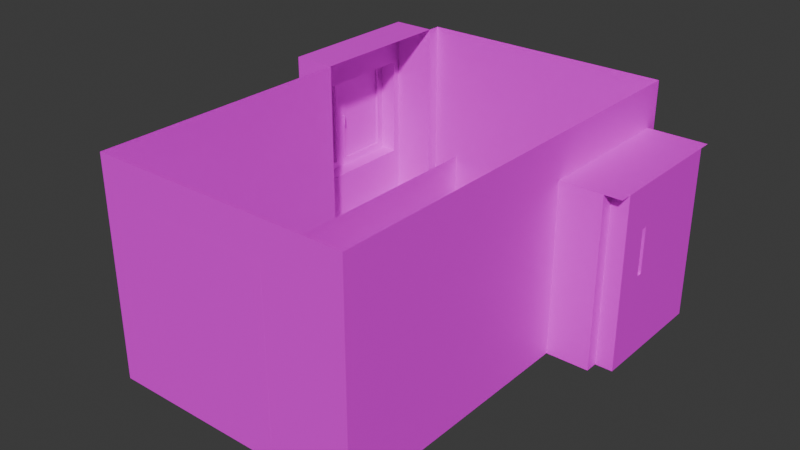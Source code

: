 # Source: backup2_.blend  (saved by Blender 4.4.32; exported with 4.5.12 LTS)
import bpy
from mathutils import Matrix  # noqa: F401  (used for matrix-valued properties, if any)

bpy.ops.wm.read_factory_settings(use_empty=True)
scene = bpy.context.scene
scene.name = 'Scene'

# ---- collections
col_collection = bpy.data.collections.new('Collection'); scene.collection.children.link(col_collection)
col_door = bpy.data.collections.new('door'); col_collection.children.link(col_door)
col_walls = bpy.data.collections.new('walls'); col_collection.children.link(col_walls)
col_windows = bpy.data.collections.new('windows'); col_collection.children.link(col_windows)

# ---- images (referenced by path relative to the original .blend; pixels are not part of the script)
import os
ASSET_DIR = os.environ.get("B2B_ASSET_DIR", "")  # directory of the original .blend (textures are referenced by path, not embedded)
HERE = os.path.dirname(os.path.abspath(__file__))  # packed textures are extracted next to this script under _unpacked/

def load_image(name, relpath, width, height, colorspace="sRGB"):
    """Load a texture the original file referenced (path relative to the .blend, or extracted next to this script)."""
    p = next((c for c in (os.path.join(HERE, relpath), os.path.join(ASSET_DIR, relpath)) if relpath and os.path.exists(c)), "")
    if p:
        img = bpy.data.images.load(p, check_existing=True)
        img.name = name
    else:  # same state as the original file: an image datablock whose file is absent (Cycles renders it pink)
        img = bpy.data.images.new(name, width, height)
        img.source = "FILE"
        img.filepath = "//" + (relpath or name)
    img.colorspace_settings.name = colorspace
    return img
img_wooden_door_darker_png = load_image('wooden_door_darker.png', 'wooden_door_darker.png', 1024, 1024, 'sRGB')
img_untitled = load_image('Untitled', 'door.png', 1024, 1024, 'sRGB')
img_lock_jpg = load_image('lock.jpg', 'lock.jpg', 1024, 1024, 'sRGB')
img_stone_wall_png = load_image('stone_wall.png', 'stone_wall.png', 1024, 1024, 'sRGB')
img_window = load_image('window', 'window.png', 1024, 1024, 'sRGB')

# ---- materials (node trees are filled in below, after node groups)
mat_wooden_door = bpy.data.materials.new('wooden_door')
mat_door = bpy.data.materials.new('door')
mat_x = bpy.data.materials.new('домофон')
mat_stone_wall = bpy.data.materials.new('stone_wall')
mat_window = bpy.data.materials.new('window')

# ---- material node trees
mat_wooden_door.use_nodes = True; mat_wooden_door.node_tree.nodes.clear()
_N = mat_wooden_door.node_tree.nodes; _L = mat_wooden_door.node_tree.links
n0 = _N.new('ShaderNodeBsdfPrincipled'); n0.name = 'Principled BSDF'; n0.location = (10, 300)
n1 = _N.new('ShaderNodeOutputMaterial'); n1.name = 'Material Output'; n1.location = (300, 300)
n2 = _N.new('ShaderNodeTexImage'); n2.name = 'Image Texture'; n2.location = (-280, 280)
n2.image = img_wooden_door_darker_png
n2.interpolation = 'Closest'
_L.new(n0.outputs[0], n1.inputs[0])
_L.new(n2.outputs[0], n0.inputs[0])
n1.is_active_output = True
mat_door.use_nodes = True; mat_door.node_tree.nodes.clear()
_N = mat_door.node_tree.nodes; _L = mat_door.node_tree.links
n0 = _N.new('ShaderNodeBsdfPrincipled'); n0.name = 'Principled BSDF'; n0.location = (10, 300)
n1 = _N.new('ShaderNodeOutputMaterial'); n1.name = 'Material Output'; n1.location = (300, 300)
n2 = _N.new('ShaderNodeTexImage'); n2.name = 'Image Texture'; n2.location = (-280, 280)
n2.image = img_untitled
n2.interpolation = 'Closest'
_L.new(n0.outputs[0], n1.inputs[0])
_L.new(n2.outputs[0], n0.inputs[0])
n1.is_active_output = True
mat_x.use_nodes = True; mat_x.node_tree.nodes.clear()
_N = mat_x.node_tree.nodes; _L = mat_x.node_tree.links
n0 = _N.new('ShaderNodeBsdfPrincipled'); n0.name = 'Principled BSDF'; n0.location = (10, 300)
n1 = _N.new('ShaderNodeOutputMaterial'); n1.name = 'Material Output'; n1.location = (300, 300)
n2 = _N.new('ShaderNodeTexImage'); n2.name = 'Image Texture'; n2.location = (-280, 280)
n2.image = img_lock_jpg
n2.interpolation = 'Closest'
_L.new(n0.outputs[0], n1.inputs[0])
_L.new(n2.outputs[0], n0.inputs[0])
n1.is_active_output = True
mat_stone_wall.use_nodes = True; mat_stone_wall.node_tree.nodes.clear()
_N = mat_stone_wall.node_tree.nodes; _L = mat_stone_wall.node_tree.links
n0 = _N.new('ShaderNodeBsdfPrincipled'); n0.name = 'Principled BSDF'; n0.location = (10, 300)
n1 = _N.new('ShaderNodeOutputMaterial'); n1.name = 'Material Output'; n1.location = (300, 300)
n2 = _N.new('ShaderNodeTexImage'); n2.name = 'Image Texture'; n2.location = (-280, 280)
n2.image = img_stone_wall_png
_L.new(n0.outputs[0], n1.inputs[0])
_L.new(n2.outputs[0], n0.inputs[0])
n1.is_active_output = True
mat_window.use_nodes = True; mat_window.node_tree.nodes.clear()
_N = mat_window.node_tree.nodes; _L = mat_window.node_tree.links
n0 = _N.new('ShaderNodeBsdfPrincipled'); n0.name = 'Principled BSDF'; n0.location = (10, 300)
n1 = _N.new('ShaderNodeOutputMaterial'); n1.name = 'Material Output'; n1.location = (300, 300)
n2 = _N.new('ShaderNodeTexImage'); n2.name = 'Image Texture'; n2.location = (-280, 280)
n2.image = img_window
n2.interpolation = 'Closest'
_L.new(n0.outputs[0], n1.inputs[0])
_L.new(n2.outputs[0], n0.inputs[0])
n1.is_active_output = True

# ---- world
world_world = bpy.data.worlds.new('World'); scene.world = world_world
world_world.use_nodes = True; world_world.node_tree.nodes.clear()
_N = world_world.node_tree.nodes; _L = world_world.node_tree.links
n0 = _N.new('ShaderNodeOutputWorld'); n0.name = 'World Output'; n0.location = (300, 300)
n1 = _N.new('ShaderNodeBackground'); n1.name = 'Background'; n1.location = (10, 300)
n1.inputs[0].default_value = (0.05088, 0.05088, 0.05088, 1.0)
_L.new(n1.outputs[0], n0.inputs[0])
n0.is_active_output = True
world_world.color = (0.05088, 0.05088, 0.05088)
world_world.sun_shadow_jitter_overblur = 0.0

# ---- meshes
me_cube_012 = bpy.data.meshes.new('Cube.012')
me_cube_012.from_pydata([(-0.7678, -0.02536, 0.07559), (0.626, -0.02536, 0.07559), (-0.7678, 0.03156, 0.07559), (0.626, 0.03156, 0.07559), (-0.7678, -0.02536, -0.00441), (0.626, -0.02536, -0.00441), (-0.7678, 0.03156, -0.00441), (0.626, 0.03156, -0.00441)], [], [(0, 1, 3, 2), (2, 3, 7, 6), (6, 7, 5, 4), (4, 5, 1, 0), (2, 6, 4, 0), (7, 3, 1, 5)])
_uv = me_cube_012.uv_layers.new(name='UVMap')
_uv.uv.foreach_set('vector', [0.9769, 0.9197, 0.1175, 0.9197, 0.1175, 0.8961, 0.9769, 0.8961, 0.9769, 0.9861, 0.1175, 0.9861, 0.1175, 0.9529, 0.9769, 0.9529, 0.9769, 0.8961, 0.1175, 0.8961, 0.1175, 0.8725, 0.9769, 0.8725, 0.9769, 0.9529, 0.1175, 0.9529, 0.1175, 0.9197, 0.9769, 0.9197, 0.1175, 0.8488, 0.1507, 0.8488, 0.1507, 0.8725, 0.1175, 0.8725, 0.1507, 0.8488, 0.1839, 0.8488, 0.1839, 0.8725, 0.1507, 0.8725])
me_cube_012.materials.append(mat_wooden_door)
me_cube_012.update()
me_cube_014 = bpy.data.meshes.new('Cube.014')
me_cube_014.from_pydata([(-0.04, -0.02536, -1.0), (-0.04, -0.02536, 1.071), (-0.04, 0.03156, -1.0), (-0.04, 0.03156, 1.071), (0.04, -0.02536, -1.0), (0.04, -0.02536, 1.071), (0.04, 0.03156, -1.0), (0.04, 0.03156, 1.071)], [], [(0, 1, 3, 2), (2, 3, 7, 6), (6, 7, 5, 4), (4, 5, 1, 0), (2, 6, 4, 0), (7, 3, 1, 5)])
_uv = me_cube_014.uv_layers.new(name='UVMap')
_uv.uv.foreach_set('vector', [0.9769, 0.9197, 0.1175, 0.9197, 0.1175, 0.8961, 0.9769, 0.8961, 0.9769, 0.9861, 0.1175, 0.9861, 0.1175, 0.9529, 0.9769, 0.9529, 0.9769, 0.8961, 0.1175, 0.8961, 0.1175, 0.8725, 0.9769, 0.8725, 0.9769, 0.9529, 0.1175, 0.9529, 0.1175, 0.9197, 0.9769, 0.9197, 0.1175, 0.8488, 0.1507, 0.8488, 0.1507, 0.8725, 0.1175, 0.8725, 0.1507, 0.8488, 0.1839, 0.8488, 0.1839, 0.8725, 0.1507, 0.8725])
me_cube_014.materials.append(mat_wooden_door)
me_cube_014.update()
me_cube_015 = bpy.data.meshes.new('Cube.015')
me_cube_015.from_pydata([(-0.04, -0.02536, -1.0), (-0.04, -0.02536, 1.071), (-0.04, 0.03156, -1.0), (-0.04, 0.03156, 1.071), (0.04, -0.02536, -1.0), (0.04, -0.02536, 1.071), (0.04, 0.03156, -1.0), (0.04, 0.03156, 1.071)], [], [(0, 1, 3, 2), (2, 3, 7, 6), (6, 7, 5, 4), (4, 5, 1, 0), (2, 6, 4, 0), (7, 3, 1, 5)])
_uv = me_cube_015.uv_layers.new(name='UVMap')
_uv.uv.foreach_set('vector', [0.9769, 0.9197, 0.1175, 0.9197, 0.1175, 0.8961, 0.9769, 0.8961, 0.9769, 0.9861, 0.1175, 0.9861, 0.1175, 0.9529, 0.9769, 0.9529, 0.9769, 0.8961, 0.1175, 0.8961, 0.1175, 0.8725, 0.9769, 0.8725, 0.9769, 0.9529, 0.1175, 0.9529, 0.1175, 0.9197, 0.9769, 0.9197, 0.1175, 0.8488, 0.1507, 0.8488, 0.1507, 0.8725, 0.1175, 0.8725, 0.1507, 0.8488, 0.1839, 0.8488, 0.1839, 0.8725, 0.1507, 0.8725])
me_cube_015.materials.append(mat_wooden_door)
me_cube_015.update()
me_cube_002 = bpy.data.meshes.new('Cube.002')
me_cube_002.from_pydata([(-0.5, -0.02536, -1.0), (-0.5, -0.02536, 1.0), (-0.5, 0.02536, -1.0), (-0.5, 0.02536, 1.0), (0.5, -0.02536, -1.0), (0.5, -0.02536, 1.0), (0.5, 0.02536, -1.0), (0.5, 0.02536, 1.0)], [], [(0, 1, 3, 2), (2, 3, 7, 6), (6, 7, 5, 4), (4, 5, 1, 0), (2, 6, 4, 0), (7, 3, 1, 5)])
_uv = me_cube_002.uv_layers.new(name='UVMap')
_uv.uv.foreach_set('vector', [0.07683, 0.1858, 0.07683, 0.9811, 0.05666, 0.9811, 0.05667, 0.1858, 0.8721, 0.1858, 0.8721, 0.9811, 0.4745, 0.9811, 0.4745, 0.1858, 0.05667, 0.1858, 0.05666, 0.9811, 0.0365, 0.9811, 0.0365, 0.1858, 0.4745, 0.1858, 0.4745, 0.9811, 0.07683, 0.9811, 0.07683, 0.1858, 0.01633, 0.9811, 0.01633, 0.5835, 0.0365, 0.5835, 0.0365, 0.9811, 0.01633, 0.5835, 0.01633, 0.1858, 0.0365, 0.1858, 0.0365, 0.5835])
me_cube_002.materials.append(mat_door)
me_cube_002.update()
me_plane_001 = bpy.data.meshes.new('Plane.001')
me_plane_001.from_pydata([(-0.04253, 0.03375, -0.1268), (0.01347, 0.03375, -0.1268), (-0.04253, 0.03375, -0.1469), (0.01347, 0.03375, -0.1469), (-0.0382, 0.03375, -0.1565), (0.009131, 0.03375, -0.1565), (-0.03378, 0.03375, -0.1644), (0.004708, 0.03375, -0.1644), (-0.03254, 0.03375, -0.1733), (0.003475, 0.03375, -0.1733), (-0.032, 0.03375, -0.1816), (0.00293, 0.03375, -0.1816), (-0.03005, 0.03375, -0.1918), (0.0009841, 0.03375, -0.1918), (-0.02547, 0.03375, -0.2007), (-0.003598, 0.03375, -0.2007), (-0.01911, 0.03375, -0.2078), (-0.009959, 0.03375, -0.2078), (-0.01453, 0.03375, -0.212), (-0.02373, -0.008826, -0.1072), (0.03227, -0.008826, -0.1072), (-0.02373, -0.008826, -0.1), (0.03227, -0.008826, -0.1), (-0.02703, -0.01578, -0.0999), (-0.02703, -0.01578, 0.1001), (-0.02703, -0.001776, -0.0999), (-0.02703, -0.001776, 0.1001), (0.03448, -0.01578, -0.0999), (0.03448, -0.01578, 0.1001), (0.03448, -0.001776, -0.0999), (0.03448, -0.001776, 0.1001), (-0.04253, 0.03375, 0.1263), (0.01347, 0.03375, 0.1263), (-0.04253, 0.03375, 0.1464), (0.01347, 0.03375, 0.1464), (-0.0382, 0.03375, 0.156), (0.009131, 0.03375, 0.156), (-0.03378, 0.03375, 0.1639), (0.004708, 0.03375, 0.1639), (-0.03254, 0.03375, 0.1728), (0.003475, 0.03375, 0.1728), (-0.032, 0.03375, 0.181), (0.00293, 0.03375, 0.181), (-0.03005, 0.03375, 0.1913), (0.0009841, 0.03375, 0.1913), (-0.02547, 0.03375, 0.2001), (-0.003598, 0.03375, 0.2001), (-0.01911, 0.03375, 0.2073), (-0.009959, 0.03375, 0.2073), (-0.01453, 0.03375, 0.2115), (-0.02373, -0.008826, 0.1067), (0.03227, -0.008826, 0.1067), (-0.02373, -0.008826, 0.09947), (0.03227, -0.008826, 0.09947)], [], [(0, 1, 3, 2), (2, 3, 5, 4), (4, 5, 7, 6), (6, 7, 9, 8), (8, 9, 11, 10), (10, 11, 13, 12), (12, 13, 15, 14), (14, 15, 17, 16), (16, 17, 18), (1, 0, 19, 20), (20, 19, 21, 22), (23, 24, 26, 25), (25, 26, 30, 29), (29, 30, 28, 27), (27, 28, 24, 23), (25, 29, 27, 23), (30, 26, 24, 28), (31, 32, 34, 33), (33, 34, 36, 35), (35, 36, 38, 37), (37, 38, 40, 39), (39, 40, 42, 41), (41, 42, 44, 43), (43, 44, 46, 45), (45, 46, 48, 47), (47, 48, 49), (32, 31, 50, 51), (51, 50, 52, 53)])
_uv = me_plane_001.uv_layers.new(name='UVMap')
_uv.uv.foreach_set('vector', [0.3561, 0.01407, 0.4408, 0.01407, 0.4408, 0.04445, 0.3561, 0.04445, 0.3561, 0.04445, 0.4408, 0.04445, 0.4342, 0.05901, 0.3626, 0.05901, 0.3626, 0.05901, 0.4342, 0.05901, 0.4275, 0.07093, 0.3693, 0.07093, 0.3693, 0.07093, 0.4275, 0.07093, 0.4256, 0.08439, 0.3712, 0.08439, 0.3712, 0.08439, 0.4256, 0.08439, 0.4248, 0.09687, 0.372, 0.09687, 0.372, 0.09687, 0.4248, 0.09687, 0.4219, 0.1123, 0.375, 0.1123, 0.375, 0.1123, 0.4219, 0.1123, 0.415, 0.1258, 0.3819, 0.1258, 0.3819, 0.1258, 0.415, 0.1258, 0.4053, 0.1366, 0.3915, 0.1366, 0.3915, 0.1366, 0.4053, 0.1366, 0.3984, 0.1429, 0.2644, 0.05144, 0.2644, 0.1326, 0.2027, 0.1053, 0.2027, 0.0242, 0.3258, 0.02419, 0.3258, 0.1053, 0.3154, 0.1053, 0.3154, 0.02419, 0.3339, 0.1576, 0.5368, 0.1576, 0.5368, 0.1718, 0.3339, 0.1718, 0.01812, 0.1786, 0.01812, 0.01176, 0.06942, 0.01176, 0.06942, 0.1786, 0.1311, 0.1576, 0.3339, 0.1576, 0.3339, 0.1718, 0.1311, 0.1718, 0.06942, 0.1786, 0.06942, 0.01176, 0.1207, 0.01176, 0.1207, 0.1786, 0.3049, 0.02419, 0.3049, 0.1133, 0.2846, 0.1133, 0.2846, 0.02419, 0.2846, 0.02419, 0.2846, 0.1133, 0.2644, 0.1133, 0.2644, 0.02419, 0.5254, 0.1429, 0.4408, 0.1429, 0.4408, 0.1125, 0.5254, 0.1125, 0.5254, 0.1125, 0.4408, 0.1125, 0.4473, 0.09796, 0.5189, 0.09796, 0.5189, 0.09796, 0.4473, 0.09796, 0.454, 0.08603, 0.5122, 0.08603, 0.5122, 0.08603, 0.454, 0.08603, 0.4559, 0.07257, 0.5103, 0.07257, 0.5103, 0.07257, 0.4559, 0.07257, 0.4567, 0.06009, 0.5095, 0.06009, 0.5095, 0.06009, 0.4567, 0.06009, 0.4596, 0.04463, 0.5065, 0.04463, 0.5065, 0.04463, 0.4596, 0.04463, 0.4666, 0.0312, 0.4996, 0.0312, 0.4996, 0.0312, 0.4666, 0.0312, 0.4762, 0.02037, 0.49, 0.02037, 0.49, 0.02037, 0.4762, 0.02037, 0.4831, 0.01407, 0.2027, 0.05144, 0.2027, 0.1326, 0.141, 0.1053, 0.141, 0.0242, 0.3049, 0.1053, 0.3049, 0.02419, 0.3154, 0.02419, 0.3154, 0.1053])
me_plane_001.materials.append(mat_door)
me_plane_001.update()
me_cube_004 = bpy.data.meshes.new('Cube.004')
me_cube_004.from_pydata([(0.03336, -0.04197, -1.0), (0.03336, -0.04197, 1.0), (0.03336, 0.04197, -1.0), (0.03336, 0.04197, 1.0), (-0.03336, 0.04197, -1.0), (-0.03336, -0.04197, -1.0), (-0.03336, -0.04197, 1.0), (-0.03336, 0.04197, 1.0)], [], [(0, 2, 3, 1), (5, 6, 7, 4), (1, 3, 7, 6), (2, 0, 5, 4), (3, 2, 4, 7), (0, 1, 6, 5)])
_uv = me_cube_004.uv_layers.new(name='UVMap')
_uv.uv.foreach_set('vector', [0.04197, 0.977, 0.0, 0.977, 0.0, 0.1952, 0.04197, 0.1952, 0.04197, 0.977, 0.04197, 0.1952, 0.08394, 0.1952, 0.08394, 0.977, 0.452, 0.1952, 0.452, 0.2281, 0.4186, 0.2281, 0.4186, 0.1952, 0.4186, 0.2609, 0.4186, 0.2281, 0.452, 0.2281, 0.452, 0.2609, 0.2012, 0.1952, 0.2012, 0.977, 0.1679, 0.977, 0.1679, 0.1952, 0.2012, 0.977, 0.2012, 0.1952, 0.2346, 0.1952, 0.2346, 0.977])
me_cube_004.materials.append(mat_door)
me_cube_004.update()
me_cube_007 = bpy.data.meshes.new('Cube.007')
me_cube_007.from_pydata([(0.03336, -0.04197, -0.9102), (0.03336, -0.04197, 1.09), (0.03336, 0.04197, -0.9102), (0.03336, 0.04197, 1.09), (-0.03336, 0.04197, -0.9102), (-0.03336, -0.04197, -0.9102), (-0.03336, -0.04197, 1.09), (-0.03336, 0.04197, 1.09), (0.03336, 0.04197, 0.06277), (0.03336, 0.04197, 0.6028), (0.03336, -0.04197, 0.06277), (0.03336, -0.04197, 0.6028), (-0.03336, -0.04197, 0.06277), (-0.03336, -0.04197, 0.6028), (-0.03336, 0.04197, 0.06277), (-0.03336, 0.04197, 0.6028)], [], [(9, 3, 1, 11), (10, 0, 2, 8), (13, 6, 7, 15), (4, 5, 12, 14), (1, 3, 7, 6), (2, 0, 5, 4), (2, 4, 14, 8), (7, 3, 9, 15), (11, 1, 6, 13), (12, 5, 0, 10), (10, 8, 14, 12), (11, 13, 15, 9)])
_uv = me_cube_007.uv_layers.new(name='UVMap')
_uv.uv.foreach_set('vector', [0.3766, 0.3856, 0.3766, 0.1952, 0.4186, 0.1952, 0.4186, 0.3856, 0.3433, 0.1952, 0.3433, 0.5755, 0.3013, 0.5755, 0.3013, 0.1952, 0.3766, 0.576, 0.3766, 0.3856, 0.4186, 0.3856, 0.4186, 0.576, 0.3433, 0.9558, 0.3013, 0.9558, 0.3013, 0.5755, 0.3433, 0.5755, 0.452, 0.2609, 0.452, 0.2937, 0.4186, 0.2937, 0.4186, 0.2609, 0.4186, 0.3265, 0.4186, 0.2937, 0.452, 0.2937, 0.452, 0.3265, 0.3766, 0.5755, 0.3433, 0.5755, 0.3433, 0.1952, 0.3766, 0.1952, 0.3766, 0.576, 0.41, 0.576, 0.41, 0.7664, 0.3766, 0.7664, 0.3766, 0.9568, 0.3766, 0.7664, 0.41, 0.7664, 0.41, 0.9568, 0.3766, 0.5755, 0.3766, 0.9558, 0.3433, 0.9558, 0.3433, 0.5755, 0.452, 0.3265, 0.452, 0.3593, 0.4186, 0.3593, 0.4186, 0.3265, 0.4186, 0.3593, 0.452, 0.3593, 0.452, 0.3921, 0.4186, 0.3921])
me_cube_007.materials.append(mat_door)
me_cube_007.update()
me_cube_008 = bpy.data.meshes.new('Cube.008')
me_cube_008.from_pydata([(-0.1346, -0.02536, -1.0), (-0.1346, -0.02536, 1.0), (-0.1346, 0.02536, -1.0), (-0.1346, 0.02536, 1.0), (0.1346, 0.02536, -1.0), (0.1346, 0.02536, 1.0), (0.1346, -0.02536, -1.0), (0.1346, -0.02536, 1.0)], [], [(0, 1, 3, 2), (6, 7, 1, 0), (5, 3, 1, 7), (2, 4, 6, 0), (2, 3, 5, 4), (7, 6, 4, 5)])
_uv = me_cube_008.uv_layers.new(name='UVMap')
_uv.uv.foreach_set('vector', [0.07683, 0.1858, 0.07683, 0.9811, 0.05666, 0.9811, 0.05667, 0.1858, 0.6244, 0.1858, 0.6244, 0.9811, 0.5173, 0.9811, 0.5173, 0.1858, 0.01633, 0.2929, 0.01633, 0.1858, 0.0365, 0.1858, 0.0365, 0.2929, 0.01633, 0.9811, 0.01633, 0.874, 0.0365, 0.874, 0.0365, 0.9811, 0.6801, 0.1858, 0.6801, 0.9811, 0.5731, 0.9811, 0.5731, 0.1858, 0.1839, 0.9811, 0.1839, 0.1858, 0.01633, 0.874, 0.765, 0.9811])
me_cube_008.materials.append(mat_door)
me_cube_008.update()
me_cube_010 = bpy.data.meshes.new('Cube.010')
me_cube_010.from_pydata([(0.03336, -0.04197, -1.0), (0.03336, -0.04197, 1.0), (0.03336, 0.04197, -1.0), (0.03336, 0.04197, 1.0), (-0.03336, 0.04197, -1.0), (-0.03336, -0.04197, -1.0), (-0.03336, -0.04197, 1.0), (-0.03336, 0.04197, 1.0)], [], [(0, 2, 3, 1), (5, 6, 7, 4), (1, 3, 7, 6), (2, 0, 5, 4), (3, 2, 4, 7), (0, 1, 6, 5)])
_uv = me_cube_010.uv_layers.new(name='UVMap')
_uv.uv.foreach_set('vector', [0.1259, 0.977, 0.08394, 0.977, 0.08394, 0.1952, 0.1259, 0.1952, 0.1259, 0.977, 0.1259, 0.1952, 0.1679, 0.1952, 0.1679, 0.977, 0.452, 0.3921, 0.452, 0.4249, 0.4186, 0.4249, 0.4186, 0.3921, 0.4186, 0.4577, 0.4186, 0.4249, 0.452, 0.4249, 0.452, 0.4577, 0.268, 0.1952, 0.268, 0.977, 0.2346, 0.977, 0.2346, 0.1952, 0.268, 0.977, 0.268, 0.1952, 0.3013, 0.1952, 0.3013, 0.977])
me_cube_010.materials.append(mat_door)
me_cube_010.update()
me_cube_001 = bpy.data.meshes.new('Cube.001')
me_cube_001.from_pydata([(-0.06551, -0.1688, -0.269), (-0.06551, -0.1688, 0.271), (-0.06551, 0.1672, -0.269), (-0.06551, 0.1672, 0.271), (0.06049, -0.1688, -0.269), (0.06049, -0.1688, 0.271), (0.06049, 0.1672, -0.269), (0.06049, 0.1672, 0.271), (-0.06551, -0.1352, -0.269), (-0.06551, -0.1352, 0.271), (0.06049, -0.1352, -0.269), (0.06049, -0.1352, 0.271), (-0.06551, 0.137, 0.271), (0.06049, 0.137, -0.269), (-0.06551, 0.137, -0.269), (0.06049, 0.137, 0.271), (-0.06551, -0.1688, 0.244), (-0.06551, 0.1672, 0.244), (0.06049, 0.1672, 0.244), (0.06049, -0.1688, 0.244), (0.06049, -0.1352, 0.244), (-0.06551, -0.1352, 0.244), (0.06049, 0.137, 0.244), (-0.06551, 0.137, 0.244), (-0.06551, 0.1672, -0.2433), (0.06049, 0.1672, -0.2433), (0.06049, -0.1688, -0.2433), (0.06049, -0.1352, -0.2433), (-0.06551, -0.1352, -0.2433), (0.06049, 0.137, -0.2433), (-0.06551, 0.137, -0.2433), (-0.06551, -0.1688, -0.2433), (-0.02852, 0.137, 0.244), (-0.02852, -0.1352, 0.244), (-0.02852, -0.1352, -0.2433), (-0.02852, 0.137, -0.2433), (0.06271, 0.1334, 0.2375), (0.06271, -0.1315, 0.2375), (0.06271, -0.1315, -0.2369), (0.06271, 0.1334, -0.2369), (0.06281, -0.02475, 0.2459), (0.06281, -0.02475, 0.2639), (0.06281, 0.02325, 0.2459), (0.06281, 0.02325, 0.2639), (0.06581, -0.02475, 0.2459), (0.06581, -0.02475, 0.2639), (0.06581, 0.02325, 0.2459), (0.06581, 0.02325, 0.2639), (0.06281, -0.02475, 0.2486), (0.06281, 0.02325, 0.2486), (0.06581, 0.02325, 0.2486), (0.06581, -0.02475, 0.2486), (0.06281, -0.01515, 0.2459), (0.06281, -0.01515, 0.2639), (0.06581, -0.01515, 0.2459), (0.06581, -0.01515, 0.2639), (0.06581, -0.01515, 0.2486), (0.06281, -0.01515, 0.2486), (0.06281, 0.01365, 0.2639), (0.06581, 0.01365, 0.2459), (0.06281, 0.01365, 0.2486), (0.06281, 0.01365, 0.2459), (0.06581, 0.01365, 0.2639), (0.06581, 0.01365, 0.2486), (0.08348, 0.0004554, 0.2486), (0.07029, 0.01365, 0.2486), (0.08248, 0.005504, 0.2486), (0.07962, 0.009785, 0.2486), (0.07534, 0.01264, 0.2486), (0.07029, -0.01515, 0.2486), (0.08348, -0.001957, 0.2486), (0.07534, -0.01415, 0.2486), (0.07962, -0.01129, 0.2486), (0.08248, -0.007006, 0.2486), (0.08348, -0.001957, 0.2459), (0.07029, -0.01515, 0.2459), (0.08248, -0.007006, 0.2459), (0.07962, -0.01129, 0.2459), (0.07534, -0.01415, 0.2459), (0.07029, 0.01365, 0.2459), (0.08348, 0.0004554, 0.2459), (0.07534, 0.01264, 0.2459), (0.07962, 0.009785, 0.2459), (0.08248, 0.005504, 0.2459), (0.06698, -0.0007509, 0.2459), (0.06708, 0.0004196, 0.2459), (0.06708, -0.001921, 0.2459), (0.06854, -0.004994, 0.2459), (0.06788, -0.004084, 0.2459), (0.06738, -0.003047, 0.2459), (0.06738, 0.001545, 0.2459), (0.06788, 0.002582, 0.2459), (0.06854, 0.003492, 0.2459), (0.06935, -0.00574, 0.2459), (0.06935, 0.004238, 0.2459), (0.07127, -0.006636, 0.2459), (0.07231, 0.005249, 0.2459), (0.07335, 0.005134, 0.2459), (0.07127, 0.005134, 0.2459), (0.07027, -0.006294, 0.2459), (0.07027, 0.004792, 0.2459), (0.07231, -0.006751, 0.2459), (0.07436, -0.006294, 0.2459), (0.07335, -0.006636, 0.2459), (0.07528, 0.004238, 0.2459), (0.07528, -0.00574, 0.2459), (0.07436, 0.004792, 0.2459), (0.07675, -0.004084, 0.2459), (0.07675, 0.002582, 0.2459), (0.07765, -0.0007509, 0.2459), (0.0776, -0.001343, 0.2459), (0.07755, 0.0004196, 0.2459), (0.07755, -0.001921, 0.2459), (0.07724, 0.001545, 0.2459), (0.07724, -0.003047, 0.2459), (0.07609, -0.004994, 0.2459), (0.07609, 0.003492, 0.2459), (0.06698, -0.0007509, 0.2486), (0.06708, 0.0004196, 0.2486), (0.06708, -0.001921, 0.2486), (0.06854, 0.003492, 0.2486), (0.06788, 0.002582, 0.2486), (0.06738, -0.003047, 0.2486), (0.06738, 0.001545, 0.2486), (0.06788, -0.004084, 0.2486), (0.06854, -0.004994, 0.2486), (0.06935, -0.00574, 0.2486), (0.06935, 0.004238, 0.2486), (0.07027, -0.006294, 0.2486), (0.07127, -0.006636, 0.2486), (0.07027, 0.004792, 0.2486), (0.07127, 0.005134, 0.2486), (0.07335, -0.006636, 0.2486), (0.07231, -0.006751, 0.2486), (0.07231, 0.005249, 0.2486), (0.07335, 0.005134, 0.2486), (0.07528, -0.00574, 0.2486), (0.07436, -0.006294, 0.2486), (0.07528, 0.004238, 0.2486), (0.07436, 0.004792, 0.2486), (0.07675, -0.004084, 0.2486), (0.07675, 0.002582, 0.2486), (0.07762, -0.0004355, 0.2486), (0.07765, -0.0007509, 0.2486), (0.07755, 0.0004196, 0.2486), (0.07755, -0.001921, 0.2486), (0.07724, 0.001545, 0.2486), (0.07724, -0.003047, 0.2486), (0.07609, 0.003492, 0.2486), (0.07609, -0.004994, 0.2486), (0.06281, 0.02325, 0.2382), (0.06281, 0.02325, 0.2202), (0.06281, -0.02475, 0.2382), (0.06281, -0.02475, 0.2202), (0.06581, 0.02325, 0.2382), (0.06581, 0.02325, 0.2202), (0.06581, -0.02475, 0.2382), (0.06581, -0.02475, 0.2202), (0.06281, 0.02325, 0.2355), (0.06281, -0.02475, 0.2355), (0.06581, -0.02475, 0.2355), (0.06581, 0.02325, 0.2355), (0.06281, 0.01365, 0.2382), (0.06281, 0.01365, 0.2202), (0.06581, 0.01365, 0.2382), (0.06581, 0.01365, 0.2202), (0.06581, 0.01365, 0.2355), (0.06281, 0.01365, 0.2355), (0.06281, -0.01515, 0.2202), (0.06581, -0.01515, 0.2382), (0.06281, -0.01515, 0.2355), (0.06281, -0.01515, 0.2382), (0.06581, -0.01515, 0.2202), (0.06581, -0.01515, 0.2355), (0.08348, -0.001957, 0.2355), (0.07029, -0.01515, 0.2355), (0.08248, -0.007006, 0.2355), (0.07962, -0.01129, 0.2355), (0.07534, -0.01415, 0.2355), (0.07029, 0.01365, 0.2355), (0.08348, 0.0004554, 0.2355), (0.07534, 0.01264, 0.2355), (0.07962, 0.009785, 0.2355), (0.08248, 0.005504, 0.2355), (0.08348, 0.0004554, 0.2382), (0.07029, 0.01365, 0.2382), (0.08248, 0.005504, 0.2382), (0.07962, 0.009785, 0.2382), (0.07534, 0.01264, 0.2382), (0.07029, -0.01515, 0.2382), (0.08348, -0.001957, 0.2382), (0.07534, -0.01415, 0.2382), (0.07962, -0.01129, 0.2382), (0.08248, -0.007006, 0.2382), (0.06698, -0.0007509, 0.2382), (0.06708, -0.001921, 0.2382), (0.06708, 0.0004196, 0.2382), (0.06854, 0.003492, 0.2382), (0.06788, 0.002582, 0.2382), (0.06738, 0.001545, 0.2382), (0.06738, -0.003047, 0.2382), (0.06788, -0.004084, 0.2382), (0.06854, -0.004994, 0.2382), (0.06935, 0.004238, 0.2382), (0.06935, -0.00574, 0.2382), (0.07127, 0.005134, 0.2382), (0.07231, -0.006751, 0.2382), (0.07335, -0.006636, 0.2382), (0.07127, -0.006636, 0.2382), (0.07027, 0.004792, 0.2382), (0.07027, -0.006294, 0.2382), (0.07231, 0.005249, 0.2382), (0.07436, 0.004792, 0.2382), (0.07335, 0.005134, 0.2382), (0.07528, -0.00574, 0.2382), (0.07528, 0.004238, 0.2382), (0.07436, -0.006294, 0.2382), (0.07675, 0.002582, 0.2382), (0.07675, -0.004084, 0.2382), (0.07765, -0.0007509, 0.2382), (0.0776, -0.0001592, 0.2382), (0.07755, -0.001921, 0.2382), (0.07755, 0.0004196, 0.2382), (0.07724, -0.003047, 0.2382), (0.07724, 0.001545, 0.2382), (0.07609, 0.003492, 0.2382), (0.07609, -0.004994, 0.2382), (0.06698, -0.0007509, 0.2355), (0.06708, -0.001921, 0.2355), (0.06708, 0.0004196, 0.2355), (0.06854, -0.004994, 0.2355), (0.06788, -0.004084, 0.2355), (0.06738, 0.001545, 0.2355), (0.06738, -0.003047, 0.2355), (0.06788, 0.002582, 0.2355), (0.06854, 0.003492, 0.2355), (0.06935, 0.004238, 0.2355), (0.06935, -0.00574, 0.2355), (0.07027, 0.004792, 0.2355), (0.07127, 0.005134, 0.2355), (0.07027, -0.006294, 0.2355), (0.07127, -0.006636, 0.2355), (0.07335, 0.005134, 0.2355), (0.07231, 0.005249, 0.2355), (0.07231, -0.006751, 0.2355), (0.07335, -0.006636, 0.2355), (0.07528, 0.004238, 0.2355), (0.07436, 0.004792, 0.2355), (0.07528, -0.00574, 0.2355), (0.07436, -0.006294, 0.2355), (0.07675, 0.002582, 0.2355), (0.07675, -0.004084, 0.2355), (0.07762, -0.001066, 0.2355), (0.07765, -0.0007509, 0.2355), (0.07755, -0.001921, 0.2355), (0.07755, 0.0004196, 0.2355), (0.07724, -0.003047, 0.2355), (0.07724, 0.001545, 0.2355), (0.07609, -0.004994, 0.2355), (0.07609, 0.003492, 0.2355), (0.06928, -0.004081, 0.226), (0.06945, -0.005403, 0.2339), (0.06892, 0.001825, 0.227), (0.06909, 0.0005037, 0.2349), (0.07527, -0.003705, 0.2259), (0.07543, -0.005027, 0.2339), (0.07491, 0.002201, 0.2269), (0.07507, 0.0008797, 0.2348), (0.06747, 0.02566, 0.2309), (0.06763, 0.02434, 0.2389), (0.06711, 0.03157, 0.2319), (0.06727, 0.03024, 0.2399), (0.07345, 0.02604, 0.2309), (0.07362, 0.02471, 0.2388), (0.07309, 0.03194, 0.2319), (0.07325, 0.03062, 0.2398), (0.06793, 0.02006, 0.2482), (0.06828, 0.01344, 0.2517), (0.06869, 0.006652, 0.2505), (0.06906, 0.001524, 0.2451), (0.07517, 0.001908, 0.2451), (0.075, 0.007048, 0.2505), (0.07459, 0.01384, 0.2516), (0.07404, 0.02045, 0.2482), (0.07555, -0.003667, 0.2476), (0.07525, 0.004054, 0.256), (0.07458, 0.01487, 0.2579), (0.0738, 0.02491, 0.2524), (0.06943, -0.004051, 0.2476), (0.06894, 0.003658, 0.2561), (0.06827, 0.01447, 0.2579), (0.06769, 0.02452, 0.2524), (0.06616, -0.002885, 0.1828), (0.06703, -0.00997, 0.2254), (0.06327, 0.04437, 0.1908), (0.06414, 0.03728, 0.2334), (0.07814, -0.002133, 0.1827), (0.079, -0.009218, 0.2253), (0.07525, 0.04512, 0.1906), (0.07611, 0.03804, 0.2332), (0.06514, -0.1339, -0.2496), (0.06514, -0.07091, -0.2496), (0.0695, -0.1339, -0.2476), (0.0695, -0.07091, -0.2476), (0.07131, -0.1339, -0.2427), (0.07131, -0.07091, -0.2427), (0.0695, -0.1339, -0.2378), (0.0695, -0.07091, -0.2378), (0.06514, -0.1339, -0.2357), (0.06514, -0.07091, -0.2357), (0.06078, -0.1339, -0.2378), (0.06078, -0.07091, -0.2378), (0.05897, -0.1339, -0.2427), (0.05897, -0.07091, -0.2427), (0.06078, -0.1339, -0.2476), (0.06078, -0.07091, -0.2476), (0.06514, -0.06946, -0.2496), (0.06514, -0.006461, -0.2496), (0.0695, -0.06946, -0.2476), (0.0695, -0.006461, -0.2476), (0.07131, -0.06946, -0.2427), (0.07131, -0.006461, -0.2427), (0.0695, -0.06946, -0.2378), (0.0695, -0.006461, -0.2378), (0.06514, -0.06946, -0.2357), (0.06514, -0.006461, -0.2357), (0.06078, -0.06946, -0.2378), (0.06078, -0.006461, -0.2378), (0.05897, -0.06946, -0.2427), (0.05897, -0.006461, -0.2427), (0.06078, -0.06946, -0.2476), (0.06078, -0.006461, -0.2476), (0.06514, 0.07318, -0.2496), (0.06514, 0.1362, -0.2496), (0.0695, 0.07318, -0.2476), (0.0695, 0.1362, -0.2476), (0.07131, 0.07318, -0.2427), (0.07131, 0.1362, -0.2427), (0.0695, 0.07318, -0.2378), (0.0695, 0.1362, -0.2378), (0.06514, 0.07318, -0.2357), (0.06514, 0.1362, -0.2357), (0.06078, 0.07318, -0.2378), (0.06078, 0.1362, -0.2378), (0.05897, 0.07318, -0.2427), (0.05897, 0.1362, -0.2427), (0.06078, 0.07318, -0.2476), (0.06078, 0.1362, -0.2476), (0.06514, 0.008738, -0.2496), (0.06514, 0.07174, -0.2496), (0.0695, 0.008738, -0.2476), (0.0695, 0.07174, -0.2476), (0.07131, 0.008738, -0.2427), (0.07131, 0.07174, -0.2427), (0.0695, 0.008738, -0.2378), (0.0695, 0.07174, -0.2378), (0.06514, 0.008738, -0.2357), (0.06514, 0.07174, -0.2357), (0.06078, 0.008738, -0.2378), (0.06078, 0.07174, -0.2378), (0.05897, 0.008738, -0.2427), (0.05897, 0.07174, -0.2427), (0.06078, 0.008738, -0.2476), (0.06078, 0.07174, -0.2476), (0.06358, -0.03024, -0.09357), (0.06358, -0.03024, -0.006445), (0.06358, 0.0351, -0.09357), (0.06358, 0.0351, -0.006445), (0.08681, -0.03024, -0.02915), (0.0641, -0.03024, -0.006445), (0.08377, -0.03024, -0.0178), (0.07545, -0.03024, -0.009487), (0.0641, 0.0351, -0.006445), (0.08681, 0.0351, -0.02915), (0.07545, 0.0351, -0.009487), (0.08377, 0.0351, -0.0178), (0.08042, -0.03024, -0.09357), (0.08681, -0.03024, -0.08718), (0.08681, 0.0351, -0.08718), (0.08042, 0.0351, -0.09357), (0.04795, 0.01482, -0.06827), (0.09305, 0.01482, -0.06827), (0.04795, 0.01168, -0.07586), (0.09305, 0.01168, -0.07586), (0.04795, 0.004085, -0.07901), (0.09305, 0.004085, -0.07901), (0.04795, -0.003508, -0.07586), (0.09305, -0.003508, -0.07586), (0.04795, -0.006653, -0.06827), (0.09305, -0.006653, -0.06827), (0.04795, -0.003508, -0.06068), (0.09305, -0.003508, -0.06068), (0.04795, 0.004085, -0.05753), (0.09305, 0.004085, -0.05753), (0.04795, 0.01168, -0.06068), (0.09305, 0.01168, -0.06068)], [], [(23, 12, 3, 17), (17, 3, 7, 18), (20, 11, 5, 19), (19, 5, 1, 16), (8, 10, 4, 0), (11, 9, 1, 5), (15, 12, 9, 11), (14, 13, 10, 8), (22, 15, 11, 20), (16, 1, 9, 21), (18, 7, 15, 22), (2, 6, 13, 14), (7, 3, 12, 15), (21, 9, 12, 23), (28, 21, 23, 30), (25, 18, 22, 29), (31, 16, 21, 28), (29, 22, 32, 35), (26, 19, 16, 31), (27, 20, 19, 26), (24, 17, 18, 25), (30, 23, 17, 24), (14, 30, 24, 2), (2, 24, 25, 6), (10, 27, 26, 4), (4, 26, 31, 0), (13, 29, 27, 10), (0, 31, 28, 8), (6, 25, 29, 13), (8, 28, 30, 14), (35, 32, 33, 34), (20, 27, 34, 33), (27, 29, 35, 34), (22, 20, 33, 32), (39, 36, 37, 38), (60, 58, 43, 49), (49, 43, 47, 50), (56, 55, 45, 51), (51, 45, 41, 48), (52, 54, 44, 40), (55, 53, 41, 45), (44, 51, 48, 40), (54, 56, 51, 44), (42, 49, 50, 46), (61, 60, 49, 42), (40, 48, 57, 52), (83, 80, 74, 110, 109, 111, 113, 108, 116, 104, 106, 97, 81, 82), (74, 76, 77, 78, 75, 54, 59, 79, 81, 97, 96, 98, 100, 94, 92, 91, 90, 85, 84, 86, 89, 88, 87, 93, 99, 95, 101, 103, 102, 105, 115, 107, 114, 112, 110), (62, 58, 53, 55), (61, 59, 54, 52), (63, 62, 55, 56), (48, 41, 53, 57), (50, 47, 62, 63), (42, 46, 59, 61), (47, 43, 58, 62), (46, 50, 63, 59), (52, 57, 60, 61), (57, 53, 58, 60), (59, 63, 65, 79), (56, 54, 75, 69), (80, 64, 70, 74), (69, 75, 78, 71), (71, 78, 77, 72), (72, 77, 76, 73), (73, 76, 74, 70), (64, 80, 83, 66), (66, 83, 82, 67), (67, 82, 81, 68), (68, 81, 79, 65), (73, 70, 64, 142, 143, 145, 147, 140, 149, 136, 137, 132, 71, 72), (142, 64, 66, 67, 68, 65, 63, 56, 69, 71, 132, 133, 129, 128, 126, 125, 124, 122, 119, 117, 118, 123, 121, 120, 127, 130, 131, 134, 135, 139, 138, 148, 141, 146, 144), (134, 96, 97, 135), (135, 97, 106, 139), (139, 106, 104, 138), (138, 104, 116, 148), (116, 108, 141, 148), (108, 113, 146, 141), (113, 111, 144, 146), (111, 109, 143, 142, 144), (109, 110, 112, 145, 143), (112, 114, 147, 145), (114, 107, 140, 147), (107, 115, 149, 140), (115, 105, 136, 149), (105, 102, 137, 136), (102, 103, 132, 137), (103, 101, 133, 132), (101, 95, 129, 133), (95, 99, 128, 129), (99, 93, 126, 128), (93, 87, 125, 126), (125, 87, 88, 124), (124, 88, 89, 122), (122, 89, 86, 119), (119, 86, 84, 117), (117, 84, 85, 118), (118, 85, 90, 123), (123, 90, 91, 121), (121, 91, 92, 120), (120, 92, 94, 127), (127, 94, 100, 130), (130, 100, 98, 131), (131, 98, 96, 134), (170, 168, 153, 159), (159, 153, 157, 160), (166, 165, 155, 161), (161, 155, 151, 158), (162, 164, 154, 150), (165, 163, 151, 155), (154, 161, 158, 150), (164, 166, 161, 154), (152, 159, 160, 156), (171, 170, 159, 152), (150, 158, 167, 162), (193, 190, 184, 220, 219, 221, 223, 218, 226, 214, 216, 207, 191, 192), (184, 186, 187, 188, 185, 164, 169, 189, 191, 207, 206, 208, 210, 204, 202, 201, 200, 195, 194, 196, 199, 198, 197, 203, 209, 205, 211, 213, 212, 215, 225, 217, 224, 222, 220), (172, 168, 163, 165), (171, 169, 164, 162), (173, 172, 165, 166), (158, 151, 163, 167), (160, 157, 172, 173), (152, 156, 169, 171), (157, 153, 168, 172), (156, 160, 173, 169), (162, 167, 170, 171), (167, 163, 168, 170), (169, 173, 175, 189), (166, 164, 185, 179), (190, 174, 180, 184), (179, 185, 188, 181), (181, 188, 187, 182), (182, 187, 186, 183), (183, 186, 184, 180), (174, 190, 193, 176), (176, 193, 192, 177), (177, 192, 191, 178), (178, 191, 189, 175), (183, 180, 174, 252, 253, 255, 257, 250, 259, 246, 247, 242, 181, 182), (252, 174, 176, 177, 178, 175, 173, 166, 179, 181, 242, 243, 239, 238, 236, 235, 234, 232, 229, 227, 228, 233, 231, 230, 237, 240, 241, 244, 245, 249, 248, 258, 251, 256, 254), (244, 206, 207, 245), (245, 207, 216, 249), (249, 216, 214, 248), (248, 214, 226, 258), (226, 218, 251, 258), (218, 223, 256, 251), (223, 221, 254, 256), (221, 219, 253, 252, 254), (219, 220, 222, 255, 253), (222, 224, 257, 255), (224, 217, 250, 257), (217, 225, 259, 250), (225, 215, 246, 259), (215, 212, 247, 246), (212, 213, 242, 247), (213, 211, 243, 242), (211, 205, 239, 243), (205, 209, 238, 239), (209, 203, 236, 238), (203, 197, 235, 236), (235, 197, 198, 234), (234, 198, 199, 232), (232, 199, 196, 229), (229, 196, 194, 227), (227, 194, 195, 228), (228, 195, 200, 233), (233, 200, 201, 231), (231, 201, 202, 230), (230, 202, 204, 237), (237, 204, 210, 240), (240, 210, 208, 241), (241, 208, 206, 244), (260, 261, 263, 262), (262, 263, 267, 266), (266, 267, 265, 264), (264, 265, 261, 260), (262, 266, 264, 260), (273, 275, 287, 283), (268, 269, 271, 270), (270, 271, 275, 274), (274, 275, 273, 272), (272, 273, 269, 268), (270, 274, 272, 268), (269, 273, 283, 276), (275, 271, 291, 287), (271, 269, 276, 291), (276, 283, 282, 277), (277, 282, 281, 278), (278, 281, 280, 279), (279, 280, 267, 263), (283, 287, 286, 282), (282, 286, 285, 281), (281, 285, 284, 280), (280, 284, 265, 267), (287, 291, 290, 286), (286, 290, 289, 285), (285, 289, 288, 284), (284, 288, 261, 265), (291, 276, 277, 290), (290, 277, 278, 289), (289, 278, 279, 288), (288, 279, 263, 261), (292, 293, 295, 294), (294, 295, 299, 298), (298, 299, 297, 296), (296, 297, 293, 292), (294, 298, 296, 292), (299, 295, 293, 297), (300, 301, 303, 302), (302, 303, 305, 304), (304, 305, 307, 306), (306, 307, 309, 308), (308, 309, 311, 310), (310, 311, 313, 312), (303, 301, 315, 313, 311, 309, 307, 305), (312, 313, 315, 314), (314, 315, 301, 300), (300, 302, 304, 306, 308, 310, 312, 314), (316, 317, 319, 318), (318, 319, 321, 320), (320, 321, 323, 322), (322, 323, 325, 324), (324, 325, 327, 326), (326, 327, 329, 328), (319, 317, 331, 329, 327, 325, 323, 321), (328, 329, 331, 330), (330, 331, 317, 316), (316, 318, 320, 322, 324, 326, 328, 330), (332, 333, 335, 334), (334, 335, 337, 336), (336, 337, 339, 338), (338, 339, 341, 340), (340, 341, 343, 342), (342, 343, 345, 344), (335, 333, 347, 345, 343, 341, 339, 337), (344, 345, 347, 346), (346, 347, 333, 332), (332, 334, 336, 338, 340, 342, 344, 346), (348, 349, 351, 350), (350, 351, 353, 352), (352, 353, 355, 354), (354, 355, 357, 356), (356, 357, 359, 358), (358, 359, 361, 360), (351, 349, 363, 361, 359, 357, 355, 353), (360, 361, 363, 362), (362, 363, 349, 348), (348, 350, 352, 354, 356, 358, 360, 362), (364, 365, 367, 366), (366, 367, 372, 374, 375, 373, 378, 379), (376, 377, 368, 370, 371, 369, 365, 364), (366, 379, 376, 364), (372, 369, 371, 374), (374, 371, 370, 375), (375, 370, 368, 373), (372, 367, 365, 369), (376, 379, 378, 377), (378, 373, 368, 377), (380, 381, 383, 382), (382, 383, 385, 384), (384, 385, 387, 386), (386, 387, 389, 388), (388, 389, 391, 390), (390, 391, 393, 392), (383, 381, 395, 393, 391, 389, 387, 385), (392, 393, 395, 394), (394, 395, 381, 380), (380, 382, 384, 386, 388, 390, 392, 394)])
me_cube_001.polygons.foreach_set('use_smooth', [0, 0, 0, 0, 0, 0, 0, 0, 0, 0, 0, 0, 0, 0, 0, 0, 0, 0, 0, 0, 0, 0, 0, 0, 0, 0, 0, 0, 0, 0, 0, 0, 0, 0, 0, 0, 0, 0, 0, 0, 0, 0, 0, 0, 0, 0, 0, 0, 0, 0, 0, 0, 0, 0, 0, 0, 0, 0, 1, 1, 1, 1, 1, 1, 1, 1, 1, 1, 1, 0, 0, 1, 1, 1, 1, 1, 1, 1, 0, 0, 1, 1, 1, 1, 1, 1, 1, 1, 1, 1, 1, 1, 1, 1, 1, 1, 1, 1, 1, 1, 1, 1, 1, 0, 0, 0, 0, 0, 0, 0, 0, 0, 0, 0, 0, 0, 0, 0, 0, 0, 0, 0, 0, 0, 0, 0, 1, 1, 1, 1, 1, 1, 1, 1, 1, 1, 1, 0, 0, 1, 1, 1, 1, 1, 1, 1, 0, 0, 1, 1, 1, 1, 1, 1, 1, 1, 1, 1, 1, 1, 1, 1, 1, 1, 1, 1, 1, 1, 1, 1, 1, 0, 0, 0, 1, 0, 0, 0, 1, 0, 0, 0, 0, 1, 0, 0, 0, 0, 0, 0, 0, 0, 0, 1, 1, 1, 1, 0, 0, 0, 0, 0, 0, 0, 0, 0, 0, 0, 0, 0, 0, 0, 0, 0, 0, 0, 0, 0, 0, 0, 0, 0, 0, 0, 0, 0, 0, 0, 0, 0, 0, 0, 0, 0, 0, 0, 0, 0, 0, 0, 0, 0, 0, 0, 0, 0, 0, 0, 0, 0, 1, 1, 1, 1, 0, 1, 0, 1, 1, 1, 1, 1, 1, 0, 1, 1, 0])
_uv = me_cube_001.uv_layers.new(name='UVMap')
_uv.uv.foreach_set('vector', [0.2012, 0.03876, 0.2012, 0.02282, 0.2191, 0.02282, 0.2191, 0.03876, 0.574, 0.3267, 0.574, 0.3107, 0.6485, 0.3107, 0.6485, 0.3267, 0.3977, 0.03876, 0.3977, 0.02282, 0.4175, 0.02282, 0.4175, 0.03876, 0.02057, 0.3578, 0.02057, 0.3418, 0.095, 0.3418, 0.095, 0.3578, 0.2935, 0.3617, 0.2191, 0.3617, 0.2191, 0.3418, 0.2935, 0.3418, 0.3679, 0.3617, 0.2935, 0.3617, 0.2935, 0.3418, 0.3679, 0.3418, 0.3679, 0.5224, 0.2935, 0.5224, 0.2935, 0.3617, 0.3679, 0.3617, 0.2935, 0.5224, 0.2191, 0.5224, 0.2191, 0.3617, 0.2935, 0.3617, 0.2369, 0.03876, 0.2369, 0.02282, 0.3977, 0.02282, 0.3977, 0.03876, 0.02057, 0.03876, 0.02057, 0.02282, 0.04042, 0.02282, 0.04042, 0.03876, 0.2191, 0.03876, 0.2191, 0.02282, 0.2369, 0.02282, 0.2369, 0.03876, 0.2935, 0.5403, 0.2191, 0.5403, 0.2191, 0.5224, 0.2935, 0.5224, 0.3679, 0.5403, 0.2935, 0.5403, 0.2935, 0.5224, 0.3679, 0.5224, 0.04042, 0.03876, 0.04042, 0.02282, 0.2012, 0.02282, 0.2012, 0.03876, 0.04042, 0.3267, 0.04042, 0.03876, 0.2012, 0.03876, 0.2012, 0.3267, 0.2191, 0.3267, 0.2191, 0.03876, 0.2369, 0.03876, 0.2369, 0.3267, 0.02057, 0.3267, 0.02057, 0.03876, 0.04042, 0.03876, 0.04042, 0.3267, 0.095, 0.6297, 0.095, 0.3418, 0.1476, 0.3418, 0.1476, 0.6297, 0.02057, 0.6456, 0.02057, 0.3578, 0.095, 0.3578, 0.095, 0.6456, 0.3977, 0.3267, 0.3977, 0.03876, 0.4175, 0.03876, 0.4175, 0.3267, 0.574, 0.6145, 0.574, 0.3267, 0.6485, 0.3267, 0.6485, 0.6145, 0.2012, 0.3267, 0.2012, 0.03876, 0.2191, 0.03876, 0.2191, 0.3267, 0.2012, 0.3418, 0.2012, 0.3267, 0.2191, 0.3267, 0.2191, 0.3418, 0.574, 0.6297, 0.574, 0.6145, 0.6485, 0.6145, 0.6485, 0.6297, 0.3977, 0.3418, 0.3977, 0.3267, 0.4175, 0.3267, 0.4175, 0.3418, 0.02057, 0.6608, 0.02057, 0.6456, 0.095, 0.6456, 0.095, 0.6608, 0.2369, 0.3418, 0.2369, 0.3267, 0.3977, 0.3267, 0.3977, 0.3418, 0.02057, 0.3418, 0.02057, 0.3267, 0.04042, 0.3267, 0.04042, 0.3418, 0.2191, 0.3418, 0.2191, 0.3267, 0.2369, 0.3267, 0.2369, 0.3418, 0.04042, 0.3418, 0.04042, 0.3267, 0.2012, 0.3267, 0.2012, 0.3418, 0.4175, 0.3107, 0.4175, 0.02282, 0.5783, 0.02282, 0.5783, 0.3107, 0.2002, 0.3418, 0.2002, 0.6297, 0.1476, 0.6297, 0.1476, 0.3418, 0.6309, 0.02282, 0.6309, 0.1836, 0.5783, 0.1836, 0.5783, 0.02282, 0.6309, 0.1836, 0.6309, 0.02282, 0.6835, 0.02282, 0.6835, 0.1836, 0.4175, 0.5909, 0.4175, 0.3107, 0.574, 0.3107, 0.574, 0.5909, 0.5333, 0.8577, 0.5333, 0.8771, 0.5211, 0.8771, 0.5211, 0.8577, 0.5587, 0.8943, 0.522, 0.8943, 0.522, 0.8871, 0.5587, 0.8871, 0.5942, 0.8577, 0.5942, 0.8771, 0.582, 0.8771, 0.582, 0.8577, 0.5852, 0.9061, 0.5572, 0.9061, 0.5572, 0.9006, 0.5852, 0.9006, 0.6147, 0.9697, 0.6147, 0.966, 0.6267, 0.966, 0.6267, 0.9697, 0.533, 0.9172, 0.533, 0.922, 0.5174, 0.922, 0.5174, 0.9172, 0.5902, 0.9061, 0.5852, 0.9061, 0.5852, 0.9006, 0.5902, 0.9006, 0.5942, 0.8542, 0.5942, 0.8577, 0.582, 0.8577, 0.582, 0.8542, 0.5652, 0.8943, 0.5587, 0.8943, 0.5587, 0.8871, 0.5652, 0.8871, 0.5333, 0.8542, 0.5333, 0.8577, 0.5211, 0.8577, 0.5211, 0.8542, 0.582, 0.8542, 0.582, 0.8577, 0.5698, 0.8577, 0.5698, 0.8542, 0.589, 0.9453, 0.5953, 0.944, 0.5983, 0.944, 0.5975, 0.9513, 0.5968, 0.9513, 0.5954, 0.9514, 0.594, 0.9518, 0.5927, 0.9524, 0.5915, 0.9532, 0.5906, 0.9542, 0.5899, 0.9554, 0.5895, 0.9566, 0.5801, 0.9541, 0.5837, 0.9488, 0.5983, 0.944, 0.6046, 0.9453, 0.6099, 0.9488, 0.6135, 0.9541, 0.6147, 0.9604, 0.6147, 0.966, 0.5789, 0.966, 0.5789, 0.9604, 0.5801, 0.9541, 0.5895, 0.9566, 0.5893, 0.9579, 0.5895, 0.9592, 0.5899, 0.9604, 0.5906, 0.9616, 0.5915, 0.9626, 0.5927, 0.9634, 0.594, 0.964, 0.5954, 0.9644, 0.5968, 0.9645, 0.5983, 0.9644, 0.5997, 0.964, 0.601, 0.9634, 0.6021, 0.9626, 0.603, 0.9616, 0.6037, 0.9604, 0.6041, 0.9592, 0.6043, 0.9579, 0.6041, 0.9566, 0.6037, 0.9554, 0.603, 0.9542, 0.6021, 0.9532, 0.601, 0.9524, 0.5997, 0.9518, 0.5983, 0.9514, 0.5975, 0.9513, 0.5798, 0.9172, 0.5798, 0.922, 0.533, 0.922, 0.533, 0.9172, 0.5789, 0.9697, 0.5789, 0.966, 0.6147, 0.966, 0.6147, 0.9697, 0.6307, 0.8577, 0.6307, 0.8771, 0.5942, 0.8771, 0.5942, 0.8577, 0.582, 0.8577, 0.582, 0.8771, 0.5698, 0.8771, 0.5698, 0.8577, 0.6429, 0.8577, 0.6429, 0.8771, 0.6307, 0.8771, 0.6307, 0.8577, 0.5669, 0.9697, 0.5669, 0.966, 0.5789, 0.966, 0.5789, 0.9697, 0.5954, 0.9172, 0.5954, 0.922, 0.5798, 0.922, 0.5798, 0.9172, 0.6429, 0.8542, 0.6429, 0.8577, 0.6307, 0.8577, 0.6307, 0.8542, 0.5698, 0.8542, 0.5698, 0.8577, 0.5333, 0.8577, 0.5333, 0.8542, 0.5698, 0.8577, 0.5698, 0.8771, 0.5333, 0.8771, 0.5333, 0.8577, 0.618, 0.9176, 0.618, 0.922, 0.6107, 0.922, 0.6107, 0.9176, 0.5652, 0.8936, 0.5652, 0.8871, 0.5759, 0.8871, 0.5759, 0.8936, 0.54, 0.9012, 0.54, 0.9061, 0.5356, 0.9061, 0.5356, 0.9012, 0.5759, 0.8936, 0.5759, 0.8871, 0.588, 0.8871, 0.588, 0.8936, 0.588, 0.8936, 0.588, 0.8871, 0.5984, 0.8871, 0.5984, 0.8936, 0.5185, 0.9061, 0.5185, 0.9012, 0.5264, 0.9012, 0.5264, 0.9061, 0.5264, 0.9061, 0.5264, 0.9012, 0.5356, 0.9012, 0.5356, 0.9061, 0.54, 0.9061, 0.54, 0.9012, 0.5493, 0.9012, 0.5493, 0.9061, 0.5493, 0.9061, 0.5493, 0.9012, 0.5572, 0.9012, 0.5572, 0.9061, 0.5954, 0.922, 0.5954, 0.9176, 0.6025, 0.9176, 0.6025, 0.922, 0.6025, 0.922, 0.6025, 0.9176, 0.6107, 0.9176, 0.6107, 0.922, 0.5568, 0.9647, 0.5505, 0.966, 0.5475, 0.966, 0.5486, 0.9587, 0.549, 0.9587, 0.5505, 0.9586, 0.5519, 0.9582, 0.5532, 0.9576, 0.5543, 0.9568, 0.5552, 0.9558, 0.5559, 0.9546, 0.5563, 0.9534, 0.5657, 0.9559, 0.5621, 0.9612, 0.5486, 0.9587, 0.5475, 0.966, 0.5412, 0.9647, 0.5359, 0.9612, 0.5324, 0.9559, 0.5311, 0.9496, 0.5311, 0.944, 0.5669, 0.944, 0.5669, 0.9496, 0.5657, 0.9559, 0.5563, 0.9534, 0.5565, 0.9521, 0.5563, 0.9508, 0.5559, 0.9496, 0.5552, 0.9484, 0.5543, 0.9474, 0.5532, 0.9466, 0.5519, 0.946, 0.5505, 0.9456, 0.549, 0.9455, 0.5476, 0.9456, 0.5462, 0.946, 0.5449, 0.9466, 0.5437, 0.9474, 0.5428, 0.9484, 0.5421, 0.9496, 0.5417, 0.9508, 0.5416, 0.9521, 0.5417, 0.9534, 0.5421, 0.9546, 0.5428, 0.9558, 0.5437, 0.9568, 0.5449, 0.9576, 0.5462, 0.9582, 0.5476, 0.9586, 0.6127, 0.9056, 0.6127, 0.9006, 0.6146, 0.9006, 0.6146, 0.9056, 0.6146, 0.9056, 0.6146, 0.9006, 0.6165, 0.9006, 0.6165, 0.9056, 0.6165, 0.9056, 0.6165, 0.9006, 0.6181, 0.9006, 0.6181, 0.9056, 0.6181, 0.9056, 0.6181, 0.9006, 0.6196, 0.9006, 0.6196, 0.9056, 0.5902, 0.9006, 0.5918, 0.9006, 0.5918, 0.9056, 0.5902, 0.9056, 0.5918, 0.9006, 0.5937, 0.9006, 0.5937, 0.9056, 0.5918, 0.9056, 0.5937, 0.9006, 0.5958, 0.9006, 0.5958, 0.9056, 0.5937, 0.9056, 0.5958, 0.9006, 0.598, 0.9006, 0.598, 0.9056, 0.5974, 0.9056, 0.5958, 0.9056, 0.598, 0.9006, 0.599, 0.9006, 0.6001, 0.9006, 0.6001, 0.9056, 0.598, 0.9056, 0.6001, 0.9006, 0.6022, 0.9006, 0.6022, 0.9056, 0.6001, 0.9056, 0.6022, 0.9006, 0.6041, 0.9006, 0.6041, 0.9056, 0.6022, 0.9056, 0.6041, 0.9006, 0.6057, 0.9006, 0.6057, 0.9056, 0.6041, 0.9056, 0.6196, 0.9006, 0.621, 0.9006, 0.621, 0.9056, 0.6196, 0.9056, 0.621, 0.9006, 0.6227, 0.9006, 0.6227, 0.9056, 0.621, 0.9056, 0.6227, 0.9006, 0.6245, 0.9006, 0.6245, 0.9056, 0.6227, 0.9056, 0.6245, 0.9006, 0.6264, 0.9006, 0.6264, 0.9056, 0.6245, 0.9056, 0.6264, 0.9006, 0.6283, 0.9006, 0.6283, 0.9056, 0.6264, 0.9056, 0.6283, 0.9006, 0.6302, 0.9006, 0.6302, 0.9056, 0.6283, 0.9056, 0.6302, 0.9006, 0.6319, 0.9006, 0.6319, 0.9056, 0.6302, 0.9056, 0.6319, 0.9006, 0.6334, 0.9006, 0.6334, 0.9056, 0.6319, 0.9056, 0.5984, 0.8936, 0.5984, 0.8871, 0.6006, 0.8871, 0.6006, 0.8936, 0.6006, 0.8936, 0.6006, 0.8871, 0.6031, 0.8871, 0.6031, 0.8936, 0.6031, 0.8936, 0.6031, 0.8871, 0.6058, 0.8871, 0.6058, 0.8936, 0.6058, 0.8936, 0.6058, 0.8871, 0.6086, 0.8871, 0.6086, 0.8936, 0.6086, 0.8936, 0.6086, 0.8871, 0.6114, 0.8871, 0.6114, 0.8936, 0.6114, 0.8936, 0.6114, 0.8871, 0.6141, 0.8871, 0.6141, 0.8936, 0.6141, 0.8936, 0.6141, 0.8871, 0.6166, 0.8871, 0.6166, 0.8936, 0.6166, 0.8936, 0.6166, 0.8871, 0.6188, 0.8871, 0.6188, 0.8936, 0.6057, 0.9056, 0.6057, 0.9006, 0.6072, 0.9006, 0.6072, 0.9056, 0.6072, 0.9056, 0.6072, 0.9006, 0.609, 0.9006, 0.609, 0.9056, 0.609, 0.9056, 0.609, 0.9006, 0.6108, 0.9006, 0.6108, 0.9056, 0.6108, 0.9056, 0.6108, 0.9006, 0.6127, 0.9006, 0.6127, 0.9056, 0.5333, 0.8577, 0.5333, 0.8771, 0.5211, 0.8771, 0.5211, 0.8577, 0.5587, 0.8943, 0.522, 0.8943, 0.522, 0.8871, 0.5587, 0.8871, 0.5942, 0.8577, 0.5942, 0.8771, 0.582, 0.8771, 0.582, 0.8577, 0.5852, 0.9061, 0.5572, 0.9061, 0.5572, 0.9006, 0.5852, 0.9006, 0.6147, 0.9697, 0.6147, 0.966, 0.6267, 0.966, 0.6267, 0.9697, 0.533, 0.9172, 0.533, 0.922, 0.5174, 0.922, 0.5174, 0.9172, 0.5902, 0.9061, 0.5852, 0.9061, 0.5852, 0.9006, 0.5902, 0.9006, 0.5942, 0.8542, 0.5942, 0.8577, 0.582, 0.8577, 0.582, 0.8542, 0.5652, 0.8943, 0.5587, 0.8943, 0.5587, 0.8871, 0.5652, 0.8871, 0.5333, 0.8542, 0.5333, 0.8577, 0.5211, 0.8577, 0.5211, 0.8542, 0.582, 0.8542, 0.582, 0.8577, 0.5698, 0.8577, 0.5698, 0.8542, 0.589, 0.9453, 0.5953, 0.944, 0.5983, 0.944, 0.5975, 0.9513, 0.5968, 0.9513, 0.5954, 0.9514, 0.594, 0.9518, 0.5927, 0.9524, 0.5915, 0.9532, 0.5906, 0.9542, 0.5899, 0.9554, 0.5895, 0.9566, 0.5801, 0.9541, 0.5837, 0.9488, 0.5983, 0.944, 0.6046, 0.9453, 0.6099, 0.9488, 0.6135, 0.9541, 0.6147, 0.9604, 0.6147, 0.966, 0.5789, 0.966, 0.5789, 0.9604, 0.5801, 0.9541, 0.5895, 0.9566, 0.5893, 0.9579, 0.5895, 0.9592, 0.5899, 0.9604, 0.5906, 0.9616, 0.5915, 0.9626, 0.5927, 0.9634, 0.594, 0.964, 0.5954, 0.9644, 0.5968, 0.9645, 0.5983, 0.9644, 0.5997, 0.964, 0.601, 0.9634, 0.6021, 0.9626, 0.603, 0.9616, 0.6037, 0.9604, 0.6041, 0.9592, 0.6043, 0.9579, 0.6041, 0.9566, 0.6037, 0.9554, 0.603, 0.9542, 0.6021, 0.9532, 0.601, 0.9524, 0.5997, 0.9518, 0.5983, 0.9514, 0.5975, 0.9513, 0.5798, 0.9172, 0.5798, 0.922, 0.533, 0.922, 0.533, 0.9172, 0.5789, 0.9697, 0.5789, 0.966, 0.6147, 0.966, 0.6147, 0.9697, 0.6307, 0.8577, 0.6307, 0.8771, 0.5942, 0.8771, 0.5942, 0.8577, 0.582, 0.8577, 0.582, 0.8771, 0.5698, 0.8771, 0.5698, 0.8577, 0.6429, 0.8577, 0.6429, 0.8771, 0.6307, 0.8771, 0.6307, 0.8577, 0.5669, 0.9697, 0.5669, 0.966, 0.5789, 0.966, 0.5789, 0.9697, 0.5954, 0.9172, 0.5954, 0.922, 0.5798, 0.922, 0.5798, 0.9172, 0.6429, 0.8542, 0.6429, 0.8577, 0.6307, 0.8577, 0.6307, 0.8542, 0.5698, 0.8542, 0.5698, 0.8577, 0.5333, 0.8577, 0.5333, 0.8542, 0.5698, 0.8577, 0.5698, 0.8771, 0.5333, 0.8771, 0.5333, 0.8577, 0.618, 0.9176, 0.618, 0.922, 0.6107, 0.922, 0.6107, 0.9176, 0.5652, 0.8936, 0.5652, 0.8871, 0.5759, 0.8871, 0.5759, 0.8936, 0.54, 0.9012, 0.54, 0.9061, 0.5356, 0.9061, 0.5356, 0.9012, 0.5759, 0.8936, 0.5759, 0.8871, 0.588, 0.8871, 0.588, 0.8936, 0.588, 0.8936, 0.588, 0.8871, 0.5984, 0.8871, 0.5984, 0.8936, 0.5185, 0.9061, 0.5185, 0.9012, 0.5264, 0.9012, 0.5264, 0.9061, 0.5264, 0.9061, 0.5264, 0.9012, 0.5356, 0.9012, 0.5356, 0.9061, 0.54, 0.9061, 0.54, 0.9012, 0.5493, 0.9012, 0.5493, 0.9061, 0.5493, 0.9061, 0.5493, 0.9012, 0.5572, 0.9012, 0.5572, 0.9061, 0.5954, 0.922, 0.5954, 0.9176, 0.6025, 0.9176, 0.6025, 0.922, 0.6025, 0.922, 0.6025, 0.9176, 0.6107, 0.9176, 0.6107, 0.922, 0.5568, 0.9647, 0.5505, 0.966, 0.5475, 0.966, 0.5486, 0.9587, 0.549, 0.9587, 0.5505, 0.9586, 0.5519, 0.9582, 0.5532, 0.9576, 0.5543, 0.9568, 0.5552, 0.9558, 0.5559, 0.9546, 0.5563, 0.9534, 0.5657, 0.9559, 0.5621, 0.9612, 0.5486, 0.9587, 0.5475, 0.966, 0.5412, 0.9647, 0.5359, 0.9612, 0.5324, 0.9559, 0.5311, 0.9496, 0.5311, 0.944, 0.5669, 0.944, 0.5669, 0.9496, 0.5657, 0.9559, 0.5563, 0.9534, 0.5565, 0.9521, 0.5563, 0.9508, 0.5559, 0.9496, 0.5552, 0.9484, 0.5543, 0.9474, 0.5532, 0.9466, 0.5519, 0.946, 0.5505, 0.9456, 0.549, 0.9455, 0.5476, 0.9456, 0.5462, 0.946, 0.5449, 0.9466, 0.5437, 0.9474, 0.5428, 0.9484, 0.5421, 0.9496, 0.5417, 0.9508, 0.5416, 0.9521, 0.5417, 0.9534, 0.5421, 0.9546, 0.5428, 0.9558, 0.5437, 0.9568, 0.5449, 0.9576, 0.5462, 0.9582, 0.5476, 0.9586, 0.6127, 0.9056, 0.6127, 0.9006, 0.6146, 0.9006, 0.6146, 0.9056, 0.6146, 0.9056, 0.6146, 0.9006, 0.6165, 0.9006, 0.6165, 0.9056, 0.6165, 0.9056, 0.6165, 0.9006, 0.6181, 0.9006, 0.6181, 0.9056, 0.6181, 0.9056, 0.6181, 0.9006, 0.6196, 0.9006, 0.6196, 0.9056, 0.5902, 0.9006, 0.5918, 0.9006, 0.5918, 0.9056, 0.5902, 0.9056, 0.5918, 0.9006, 0.5937, 0.9006, 0.5937, 0.9056, 0.5918, 0.9056, 0.5937, 0.9006, 0.5958, 0.9006, 0.5958, 0.9056, 0.5937, 0.9056, 0.5958, 0.9006, 0.598, 0.9006, 0.598, 0.9056, 0.5974, 0.9056, 0.5958, 0.9056, 0.598, 0.9006, 0.599, 0.9006, 0.6001, 0.9006, 0.6001, 0.9056, 0.598, 0.9056, 0.6001, 0.9006, 0.6022, 0.9006, 0.6022, 0.9056, 0.6001, 0.9056, 0.6022, 0.9006, 0.6041, 0.9006, 0.6041, 0.9056, 0.6022, 0.9056, 0.6041, 0.9006, 0.6057, 0.9006, 0.6057, 0.9056, 0.6041, 0.9056, 0.6196, 0.9006, 0.621, 0.9006, 0.621, 0.9056, 0.6196, 0.9056, 0.621, 0.9006, 0.6227, 0.9006, 0.6227, 0.9056, 0.621, 0.9056, 0.6227, 0.9006, 0.6245, 0.9006, 0.6245, 0.9056, 0.6227, 0.9056, 0.6245, 0.9006, 0.6264, 0.9006, 0.6264, 0.9056, 0.6245, 0.9056, 0.6264, 0.9006, 0.6283, 0.9006, 0.6283, 0.9056, 0.6264, 0.9056, 0.6283, 0.9006, 0.6302, 0.9006, 0.6302, 0.9056, 0.6283, 0.9056, 0.6302, 0.9006, 0.6319, 0.9006, 0.6319, 0.9056, 0.6302, 0.9056, 0.6319, 0.9006, 0.6334, 0.9006, 0.6334, 0.9056, 0.6319, 0.9056, 0.5984, 0.8936, 0.5984, 0.8871, 0.6006, 0.8871, 0.6006, 0.8936, 0.6006, 0.8936, 0.6006, 0.8871, 0.6031, 0.8871, 0.6031, 0.8936, 0.6031, 0.8936, 0.6031, 0.8871, 0.6058, 0.8871, 0.6058, 0.8936, 0.6058, 0.8936, 0.6058, 0.8871, 0.6086, 0.8871, 0.6086, 0.8936, 0.6086, 0.8936, 0.6086, 0.8871, 0.6114, 0.8871, 0.6114, 0.8936, 0.6114, 0.8936, 0.6114, 0.8871, 0.6141, 0.8871, 0.6141, 0.8936, 0.6141, 0.8936, 0.6141, 0.8871, 0.6166, 0.8871, 0.6166, 0.8936, 0.6166, 0.8936, 0.6166, 0.8871, 0.6188, 0.8871, 0.6188, 0.8936, 0.6057, 0.9056, 0.6057, 0.9006, 0.6072, 0.9006, 0.6072, 0.9056, 0.6072, 0.9056, 0.6072, 0.9006, 0.609, 0.9006, 0.609, 0.9056, 0.609, 0.9056, 0.609, 0.9006, 0.6108, 0.9006, 0.6108, 0.9056, 0.6108, 0.9056, 0.6108, 0.9006, 0.6127, 0.9006, 0.6127, 0.9056, 0.9451, 0.3866, 0.9291, 0.3866, 0.9291, 0.3747, 0.9451, 0.3747, 0.8617, 0.5927, 0.8617, 0.576, 0.8742, 0.576, 0.8742, 0.5927, 0.9451, 0.3985, 0.9291, 0.3985, 0.9291, 0.3866, 0.9451, 0.3866, 0.8617, 0.5555, 0.8617, 0.5388, 0.8742, 0.5388, 0.8742, 0.5555, 0.952, 0.5791, 0.952, 0.591, 0.9401, 0.591, 0.9401, 0.5791, 0.9291, 0.4464, 0.9291, 0.4583, 0.9028, 0.4512, 0.9095, 0.4411, 0.9451, 0.3268, 0.9291, 0.3268, 0.9291, 0.3149, 0.9451, 0.3149, 0.7807, 0.5857, 0.7807, 0.569, 0.7931, 0.569, 0.7931, 0.5857, 0.9451, 0.4583, 0.9291, 0.4583, 0.9291, 0.4464, 0.9451, 0.4464, 0.9281, 0.6146, 0.9281, 0.5987, 0.94, 0.5987, 0.94, 0.6146, 0.7553, 0.5808, 0.7553, 0.5932, 0.7428, 0.5932, 0.7428, 0.5808, 0.94, 0.5987, 0.9281, 0.5987, 0.928, 0.5791, 0.9401, 0.5791, 0.7931, 0.569, 0.7807, 0.569, 0.7806, 0.5414, 0.7933, 0.5414, 0.9291, 0.3149, 0.9291, 0.3268, 0.9095, 0.3321, 0.9028, 0.322, 0.947, 0.3105, 0.9349, 0.3105, 0.9347, 0.2987, 0.9472, 0.2987, 0.9472, 0.2987, 0.9347, 0.2987, 0.9347, 0.285, 0.9472, 0.285, 0.9472, 0.285, 0.9347, 0.285, 0.9349, 0.2732, 0.947, 0.2732, 0.8616, 0.5555, 0.8743, 0.5555, 0.8742, 0.576, 0.8617, 0.576, 0.9095, 0.4411, 0.9028, 0.4512, 0.8887, 0.4333, 0.9006, 0.4293, 0.9006, 0.4293, 0.8887, 0.4333, 0.8887, 0.4116, 0.9006, 0.4156, 0.9006, 0.4156, 0.8887, 0.4116, 0.9028, 0.3937, 0.9095, 0.4038, 0.9095, 0.4038, 0.9028, 0.3937, 0.9291, 0.3866, 0.9291, 0.3985, 0.7931, 0.5414, 0.7804, 0.5414, 0.7802, 0.5227, 0.7933, 0.5227, 0.7933, 0.5227, 0.7802, 0.5227, 0.7802, 0.4999, 0.7933, 0.4999, 0.7933, 0.4999, 0.7802, 0.4999, 0.7804, 0.4812, 0.7931, 0.4812, 0.8616, 0.5112, 0.8743, 0.5112, 0.8742, 0.5388, 0.8617, 0.5388, 0.9028, 0.322, 0.9095, 0.3321, 0.9006, 0.3439, 0.8887, 0.3399, 0.8887, 0.3399, 0.9006, 0.3439, 0.9006, 0.3576, 0.8887, 0.3616, 0.8887, 0.3616, 0.9006, 0.3576, 0.9095, 0.3694, 0.9028, 0.3795, 0.9028, 0.3795, 0.9095, 0.3694, 0.9291, 0.3747, 0.9291, 0.3866, 0.7938, 0.3817, 0.7042, 0.3817, 0.7042, 0.2821, 0.7938, 0.2821, 0.7553, 0.5708, 0.7553, 0.4812, 0.7802, 0.4812, 0.7802, 0.5708, 0.7938, 0.4812, 0.7042, 0.4812, 0.7042, 0.3817, 0.7938, 0.3817, 0.8367, 0.6008, 0.8367, 0.5112, 0.8616, 0.5112, 0.8616, 0.6008, 0.9518, 0.5533, 0.928, 0.5533, 0.928, 0.4583, 0.9518, 0.4583, 0.7553, 0.5808, 0.7304, 0.5808, 0.7304, 0.4812, 0.7553, 0.4812, 0.08588, 0.9793, 0.08588, 0.8466, 0.09306, 0.8466, 0.09306, 0.9793, 0.09306, 0.9793, 0.09306, 0.8466, 0.1041, 0.8466, 0.1041, 0.9793, 0.1041, 0.9793, 0.1041, 0.8466, 0.1124, 0.8466, 0.1124, 0.9793, 0.137, 0.9806, 0.137, 0.8488, 0.1468, 0.8488, 0.1468, 0.9806, 0.1491, 0.9807, 0.1491, 0.848, 0.1563, 0.848, 0.1563, 0.9807, 0.1563, 0.9807, 0.1563, 0.848, 0.1673, 0.848, 0.1673, 0.9807, 0.2193, 0.9095, 0.2092, 0.9103, 0.2021, 0.9031, 0.2021, 0.8922, 0.2092, 0.8838, 0.2193, 0.883, 0.2265, 0.8901, 0.2265, 0.9011, 0.1673, 0.9807, 0.1673, 0.848, 0.1756, 0.848, 0.1756, 0.9807, 0.1151, 0.9797, 0.1151, 0.8479, 0.1248, 0.8479, 0.1248, 0.9797, 0.208, 0.9664, 0.2009, 0.9592, 0.2009, 0.9482, 0.208, 0.9398, 0.2181, 0.939, 0.2253, 0.9462, 0.2253, 0.9572, 0.2181, 0.9655, 0.08588, 0.9793, 0.08588, 0.8466, 0.09306, 0.8466, 0.09306, 0.9793, 0.09306, 0.9793, 0.09306, 0.8466, 0.1041, 0.8466, 0.1041, 0.9793, 0.1041, 0.9793, 0.1041, 0.8466, 0.1124, 0.8466, 0.1124, 0.9793, 0.137, 0.9806, 0.137, 0.8488, 0.1468, 0.8488, 0.1468, 0.9806, 0.1491, 0.9807, 0.1491, 0.848, 0.1563, 0.848, 0.1563, 0.9807, 0.1563, 0.9807, 0.1563, 0.848, 0.1673, 0.848, 0.1673, 0.9807, 0.2193, 0.9095, 0.2092, 0.9103, 0.2021, 0.9031, 0.2021, 0.8922, 0.2092, 0.8838, 0.2193, 0.883, 0.2265, 0.8901, 0.2265, 0.9011, 0.1673, 0.9807, 0.1673, 0.848, 0.1756, 0.848, 0.1756, 0.9807, 0.1151, 0.9797, 0.1151, 0.8479, 0.1248, 0.8479, 0.1248, 0.9797, 0.208, 0.9664, 0.2009, 0.9592, 0.2009, 0.9482, 0.208, 0.9398, 0.2181, 0.939, 0.2253, 0.9462, 0.2253, 0.9572, 0.2181, 0.9655, 0.08588, 0.9793, 0.08588, 0.8466, 0.09306, 0.8466, 0.09306, 0.9793, 0.09306, 0.9793, 0.09306, 0.8466, 0.1041, 0.8466, 0.1041, 0.9793, 0.1041, 0.9793, 0.1041, 0.8466, 0.1124, 0.8466, 0.1124, 0.9793, 0.137, 0.9806, 0.137, 0.8488, 0.1468, 0.8488, 0.1468, 0.9806, 0.1491, 0.9807, 0.1491, 0.848, 0.1563, 0.848, 0.1563, 0.9807, 0.1563, 0.9807, 0.1563, 0.848, 0.1673, 0.848, 0.1673, 0.9807, 0.2193, 0.9095, 0.2092, 0.9103, 0.2021, 0.9031, 0.2021, 0.8922, 0.2092, 0.8838, 0.2193, 0.883, 0.2265, 0.8901, 0.2265, 0.9011, 0.1673, 0.9807, 0.1673, 0.848, 0.1756, 0.848, 0.1756, 0.9807, 0.1151, 0.9797, 0.1151, 0.8479, 0.1248, 0.8479, 0.1248, 0.9797, 0.208, 0.9664, 0.2009, 0.9592, 0.2009, 0.9482, 0.208, 0.9398, 0.2181, 0.939, 0.2253, 0.9462, 0.2253, 0.9572, 0.2181, 0.9655, 0.08588, 0.9793, 0.08588, 0.8466, 0.09306, 0.8466, 0.09306, 0.9793, 0.09306, 0.9793, 0.09306, 0.8466, 0.1041, 0.8466, 0.1041, 0.9793, 0.1041, 0.9793, 0.1041, 0.8466, 0.1124, 0.8466, 0.1124, 0.9793, 0.137, 0.9806, 0.137, 0.8488, 0.1468, 0.8488, 0.1468, 0.9806, 0.1491, 0.9807, 0.1491, 0.848, 0.1563, 0.848, 0.1563, 0.9807, 0.1563, 0.9807, 0.1563, 0.848, 0.1673, 0.848, 0.1673, 0.9807, 0.2193, 0.9095, 0.2092, 0.9103, 0.2021, 0.9031, 0.2021, 0.8922, 0.2092, 0.8838, 0.2193, 0.883, 0.2265, 0.8901, 0.2265, 0.9011, 0.1673, 0.9807, 0.1673, 0.848, 0.1756, 0.848, 0.1756, 0.9807, 0.1151, 0.9797, 0.1151, 0.8479, 0.1248, 0.8479, 0.1248, 0.9797, 0.208, 0.9664, 0.2009, 0.9592, 0.2009, 0.9482, 0.208, 0.9398, 0.2181, 0.939, 0.2253, 0.9462, 0.2253, 0.9572, 0.2181, 0.9655, 0.385, 0.7919, 0.385, 0.7158, 0.442, 0.7158, 0.442, 0.7919, 0.338, 0.7862, 0.338, 0.7101, 0.3384, 0.7101, 0.3483, 0.7128, 0.3556, 0.72, 0.3583, 0.7299, 0.3583, 0.7806, 0.3527, 0.7862, 0.3435, 0.8622, 0.338, 0.8567, 0.338, 0.806, 0.3406, 0.7961, 0.3479, 0.7888, 0.3578, 0.7862, 0.3583, 0.7862, 0.3583, 0.8622, 0.443, 0.9175, 0.4283, 0.9175, 0.4283, 0.8605, 0.443, 0.8605, 0.4425, 0.8567, 0.4425, 0.7997, 0.4527, 0.7997, 0.4527, 0.8567, 0.385, 0.7919, 0.442, 0.7919, 0.442, 0.8001, 0.385, 0.8001, 0.385, 0.8001, 0.442, 0.8001, 0.442, 0.8102, 0.385, 0.8102, 0.4425, 0.8567, 0.442, 0.8567, 0.442, 0.7997, 0.4425, 0.7997, 0.4283, 0.8605, 0.4283, 0.9175, 0.4227, 0.9175, 0.4227, 0.8605, 0.385, 0.8605, 0.385, 0.8102, 0.442, 0.8102, 0.442, 0.8605, 0.9638, 0.7383, 0.9638, 0.7, 0.9708, 0.7, 0.9708, 0.7383, 0.9345, 0.7364, 0.9345, 0.6981, 0.9394, 0.6981, 0.9394, 0.7364, 0.9394, 0.7364, 0.9394, 0.6981, 0.9464, 0.6981, 0.9464, 0.7364, 0.9464, 0.7364, 0.9464, 0.6981, 0.9513, 0.6981, 0.9513, 0.7364, 0.9638, 0.7765, 0.9638, 0.7383, 0.9708, 0.7383, 0.9708, 0.7765, 0.9075, 0.7368, 0.9075, 0.6985, 0.9124, 0.6985, 0.9124, 0.7368, 0.9104, 0.7685, 0.9055, 0.7636, 0.9055, 0.7566, 0.9104, 0.7517, 0.9174, 0.7517, 0.9223, 0.7566, 0.9223, 0.7636, 0.9174, 0.7685, 0.9124, 0.7368, 0.9124, 0.6985, 0.9194, 0.6985, 0.9194, 0.7368, 0.9194, 0.7368, 0.9194, 0.6985, 0.9243, 0.6985, 0.9243, 0.7368, 0.9298, 0.7633, 0.9298, 0.7563, 0.9347, 0.7514, 0.9417, 0.7514, 0.9466, 0.7563, 0.9466, 0.7633, 0.9417, 0.7682, 0.9347, 0.7682])
me_cube_001.materials.append(mat_x)
me_cube_001.update()
me_cube_003 = bpy.data.meshes.new('Cube.003')
me_cube_003.from_pydata([(-0.02536, 0.2437, -1.0), (-0.02536, 0.2437, 0.9912), (0.02536, 0.2437, -1.0), (0.02536, 0.2437, 0.9912), (-0.02536, -0.25, -1.0), (-0.02536, -0.25, 0.9912), (0.02536, -0.25, -1.0), (0.02536, -0.25, 0.9912)], [], [(0, 1, 3, 2), (2, 3, 7, 6), (6, 7, 5, 4), (4, 5, 1, 0), (2, 6, 4, 0), (7, 3, 1, 5)])
_uv = me_cube_003.uv_layers.new(name='UVMap')
_uv.uv.foreach_set('vector', [0.9343, 0.6714, 0.9343, 0.04264, 0.9502, 0.04264, 0.9502, 0.6714, 0.588, 0.6714, 0.588, 0.04264, 0.7452, 0.04264, 0.7452, 0.6714, 0.9502, 0.6714, 0.9502, 0.04264, 0.9662, 0.04264, 0.9662, 0.6714, 0.7452, 0.6714, 0.7452, 0.04264, 0.9024, 0.04264, 0.9024, 0.6714, 0.054, 0.8286, 0.054, 0.6714, 0.06994, 0.6714, 0.06994, 0.8286, 0.08589, 0.6714, 0.08589, 0.8286, 0.06994, 0.8286, 0.06994, 0.6714])
me_cube_003.materials.append(mat_wooden_door)
me_cube_003.update()
me_cube_005 = bpy.data.meshes.new('Cube.005')
me_cube_005.from_pydata([(-0.02536, 0.45, -1.0), (-0.02536, 0.45, 0.9912), (0.02536, 0.45, -1.0), (0.02536, 0.45, 0.9912), (-0.02536, -0.45, -1.0), (-0.02536, -0.45, 0.9912), (0.02536, -0.45, -1.0), (0.02536, -0.45, 0.9912)], [], [(0, 1, 3, 2), (2, 3, 7, 6), (6, 7, 5, 4), (4, 5, 1, 0), (2, 6, 4, 0), (7, 3, 1, 5)])
_uv = me_cube_005.uv_layers.new(name='UVMap')
_uv.uv.foreach_set('vector', [0.9024, 0.6714, 0.9024, 0.04264, 0.9183, 0.04264, 0.9183, 0.6714, 0.3051, 0.04264, 0.3051, 0.6714, 0.02211, 0.6714, 0.02211, 0.04264, 0.9183, 0.6714, 0.9183, 0.04264, 0.9343, 0.04264, 0.9343, 0.6714, 0.588, 0.04264, 0.588, 0.6714, 0.3051, 0.6714, 0.3051, 0.04264, 0.02211, 0.9544, 0.02211, 0.6714, 0.03805, 0.6714, 0.03805, 0.9544, 0.054, 0.6714, 0.054, 0.9544, 0.03805, 0.9544, 0.03805, 0.6714])
me_cube_005.materials.append(mat_wooden_door)
me_cube_005.update()
me_plane = bpy.data.meshes.new('Plane')
me_plane.from_pydata([(-5.96e-08, -5.0, 0.0001177), (5.96e-08, -5.0, 2.5), (-5.96e-08, 4.47e-05, 0.0001177), (5.96e-08, 4.47e-05, 2.5), (-3.0, 4.47e-05, 0.0001177), (-3.0, 4.47e-05, 2.5), (3.57e-08, -1.911, 1.999), (-5.96e-08, -1.911, 0.0001177), (-5.96e-08, -0.1477, 0.0001177), (3.57e-08, -0.1477, 1.999), (0.5, -1.911, 1.999), (0.5, -1.911, 0.0001177), (0.5, -0.1477, 0.0001177), (0.5, -0.1477, 1.999), (0.5, -1.763, 1.999), (0.5, -1.763, 0.0001177), (0.5, -0.293, 0.0001177), (0.5, -0.293, 1.999), (0.7007, -1.911, 1.999), (0.7007, -0.1477, 1.999), (0.7007, -1.763, 1.999), (0.7007, -1.763, 0.0001177), (0.7007, -0.293, 0.0001177), (0.7007, -0.293, 1.999), (-3.0, -5.0, 0.0001177), (-3.0, -5.0, 2.5), (-3.0, -0.1477, 0.0001177), (-3.0, -0.1477, 2.5), (-3.0, -1.911, 0.0001177), (-3.0, -1.911, 2.5), (-3.0, 4.47e-05, 1.999), (-3.0, -1.911, 1.999), (-3.0, -0.1477, 1.999), (-3.0, -5.0, 1.999), (-3.5, -1.911, 0.0001177), (-3.5, -0.1477, 0.0001177), (-3.5, -0.1477, 1.999), (-3.5, -0.1477, 2.5), (-3.5, -1.911, 2.5), (-3.5, -1.911, 1.999), (-3.0, -0.1477, 0.7997), (-3.0, -1.911, 0.7997), (-3.0, 4.47e-05, 0.7997), (-3.0, -5.0, 0.7997), (-3.5, -0.1477, 0.7997), (-3.5, -1.911, 0.7997), (-3.0, -0.2359, 0.0001177), (-3.0, -0.2359, 2.5), (-3.5, -0.2359, 0.0001177), (-3.5, -0.2359, 2.5), (-3.5, -0.2359, 1.999), (-3.5, -0.2359, 0.7997), (-3.0, -1.827, 2.5), (-3.5, -1.827, 2.5), (-3.5, -1.827, 1.999), (-3.0, -1.827, 0.0001177), (-3.5, -1.827, 0.0001177), (-3.5, -1.827, 0.7997), (-3.7, -1.827, 0.7997), (-3.7, -0.2359, 0.7997), (-3.7, -0.2359, 1.999), (-3.7, -1.827, 1.999), (-3.0, -1.732, 0.0001177), (-3.5, -1.732, 0.0001177), (-3.5, -1.732, 0.7997), (-3.0, -1.732, 2.5), (-3.5, -1.732, 2.5), (-3.5, -1.732, 1.999), (-3.7, -1.732, 0.7997), (-3.7, -1.732, 1.999), (-3.0, -0.3256, 0.0001177), (-3.5, -0.3256, 0.0001177), (-3.5, -0.3256, 0.7997), (-3.7, -0.3256, 0.7997), (-3.0, -0.3256, 2.5), (-3.5, -0.3256, 2.5), (-3.5, -0.3256, 1.999), (-3.7, -0.3256, 1.999), (-3.0, 4.47e-05, 1.915), (-3.0, -5.0, 1.915), (-3.0, -0.1477, 1.915), (-3.0, -1.911, 1.915), (-3.5, -0.1477, 1.915), (-3.5, -1.911, 1.915), (-3.5, -0.2359, 1.915), (-3.5, -1.827, 1.915), (-3.7, -0.2359, 1.915), (-3.7, -1.827, 1.915), (-3.0, -0.1477, 0.8778), (-3.0, -1.911, 0.8778), (-3.5, -0.1477, 0.8778), (-3.5, -1.911, 0.8778), (-3.5, -0.2359, 0.8778), (-3.5, -1.827, 0.8778), (-3.7, -0.2359, 0.8778), (-3.7, -1.827, 0.8778), (-3.0, 4.47e-05, 0.8778), (-3.0, -5.0, 0.8778), (-3.0, -0.9467, 2.5), (-3.0, -1.111, 2.5), (-3.5, -0.9467, 2.5), (-3.5, -1.111, 2.5), (-3.5, -0.9467, 1.999), (-3.5, -1.111, 1.999), (-3.7, -0.9467, 1.999), (-3.7, -1.111, 1.999), (-3.0, -1.111, 0.0001177), (-3.0, -0.9467, 0.0001177), (-3.5, -1.111, 0.0001177), (-3.5, -0.9467, 0.0001177), (-3.5, -1.111, 0.7997), (-3.5, -0.9467, 0.7997), (-3.7, -1.111, 0.7997), (-3.7, -0.9467, 0.7997), (-3.0, -1.029, 2.5), (-3.5, -1.029, 2.5), (-3.5, -1.029, 1.999), (-3.7, -1.029, 1.999), (-3.0, -1.029, 0.0001177), (-3.5, -1.029, 0.0001177), (-3.5, -1.029, 0.7997), (-3.7, -1.029, 0.7997), (-2.495, -5.0, 2.071), (-0.942, -5.0, 2.071), (-2.495, -5.0, 0.0001177), (-0.942, -5.0, 0.0001177), (-0.942, -5.0, 2.071)], [], [(6, 7, 0, 1, 3, 2, 8, 9), (42, 4, 2, 3, 5, 30, 78, 96), (7, 6, 10, 11), (6, 9, 13, 10), (9, 8, 12, 13), (11, 10, 14, 15), (13, 12, 16, 17), (17, 16, 22, 23), (15, 14, 20, 21), (10, 13, 19, 18), (43, 97, 79, 33, 25, 1, 0, 125, 126, 123, 122, 124, 24), (5, 27, 32, 30), (52, 29, 38, 53), (29, 25, 33, 31), (46, 26, 35, 48), (41, 43, 24, 28), (42, 40, 26, 4), (53, 38, 39, 54), (57, 45, 34, 56), (80, 32, 36, 82), (29, 31, 39, 38), (41, 28, 34, 45), (32, 27, 37, 36), (89, 41, 45, 91), (26, 40, 44, 35), (93, 91, 45, 57), (96, 88, 40, 42), (89, 97, 43, 41), (90, 92, 51, 44), (44, 51, 48, 35), (37, 49, 50, 36), (70, 46, 48, 71), (27, 47, 49, 37), (28, 55, 56, 34), (72, 51, 59, 73), (64, 57, 56, 63), (66, 53, 54, 67), (65, 52, 53, 66), (84, 50, 60, 86), (67, 54, 61, 69), (93, 57, 58, 95), (103, 67, 69, 105), (99, 65, 66, 101), (101, 66, 67, 103), (110, 64, 63, 108), (57, 64, 68, 58), (55, 62, 63, 56), (51, 72, 71, 48), (49, 75, 76, 50), (47, 74, 75, 49), (50, 76, 77, 60), (111, 72, 73, 113), (107, 70, 71, 109), (54, 85, 87, 61), (92, 84, 86, 94), (36, 50, 84, 82), (31, 33, 79, 81), (30, 32, 80, 78), (54, 39, 83, 85), (31, 81, 83, 39), (88, 80, 82, 90), (40, 88, 90, 44), (51, 92, 94, 59), (85, 93, 95, 87), (82, 84, 92, 90), (81, 79, 97, 89), (78, 80, 88, 96), (85, 83, 91, 93), (81, 89, 91, 83), (62, 106, 108, 63), (118, 107, 109, 119), (64, 110, 112, 68), (120, 111, 113, 121), (72, 111, 109, 71), (120, 110, 108, 119), (75, 100, 102, 76), (115, 101, 103, 116), (74, 98, 100, 75), (114, 99, 101, 115), (76, 102, 104, 77), (116, 103, 105, 117), (102, 116, 117, 104), (98, 114, 115, 100), (100, 115, 116, 102), (111, 120, 119, 109), (110, 120, 121, 112), (106, 118, 119, 108)])
_uv = me_plane.uv_layers.new(name='UVMap')
_uv.uv.foreach_set('vector', [1.293, -0.9721, 1.293, -0.1107, -0.03869, -0.1107, -0.03869, -1.188, 2.116, -1.188, 2.116, -0.1107, 2.053, -0.1107, 2.053, -0.9721, 2.116, 1.7, 2.116, 2.044, 0.8235, 2.044, 0.8235, 0.9668, 2.116, 0.9668, 2.116, 1.183, 2.116, 1.219, 2.116, 1.666, -1.115, 0.9668, -0.254, 0.9668, -0.254, 1.182, -1.115, 1.182, -0.03869, -0.1539, -0.7986, -0.1539, -0.7986, -0.3693, -0.03869, -0.3693, -0.254, 1.398, -1.115, 1.398, -1.115, 1.182, -0.254, 1.182, 1.255, 2.044, 2.116, 2.044, 2.116, 2.108, 1.255, 2.108, 0.8235, 2.155, -0.03794, 2.155, -0.03794, 2.092, 0.8235, 2.092, -0.03794, 2.029, -0.8994, 2.029, -0.8994, 1.942, -0.03794, 1.942, -0.03794, 1.942, 0.8235, 1.942, 0.8235, 2.029, -0.03794, 2.029, -0.03869, -0.3693, -0.7986, -0.3693, -0.7986, -0.4558, -0.03869, -0.4558, 2.116, 0.6222, 2.116, 0.5886, 2.116, 0.1415, 2.116, 0.1054, 2.116, -0.1107, -0.03869, -1.188, -0.03869, -0.1107, 0.602, 0.2097, 0.602, -0.7405, 0.602, -0.7405, 1.814, -0.1345, 1.814, 0.8157, 2.116, 0.9668, 0.8235, 2.029, 0.8235, 2.092, 0.6075, 2.092, 0.6075, 2.029, -0.2901, 1.398, -0.254, 1.398, -0.254, 1.613, -0.2901, 1.613, 0.7849, -0.1107, 2.116, -0.1107, 2.116, 0.1054, 0.7849, 0.1054, -0.9759, 1.829, -1.014, 1.829, -1.014, 1.613, -0.9759, 1.613, 0.7849, 0.6222, 2.116, 0.6222, 2.116, 0.9668, 0.7849, 0.9668, 0.0906, 2.029, 0.0906, 2.092, -0.254, 2.092, -0.254, 2.029, 0.8235, 1.691, 0.8235, 1.727, 0.6075, 1.727, 0.6075, 1.691, 0.0906, 1.691, 0.0906, 1.727, -0.254, 1.727, -0.254, 1.691, -0.2909, -0.6713, -0.2547, -0.6713, -0.2547, -0.4558, -0.2909, -0.4558, 0.8235, 1.942, 0.6075, 1.942, 0.6075, 1.727, 0.8235, 1.727, 0.0906, 1.942, -0.254, 1.942, -0.254, 1.727, 0.0906, 1.727, -0.2547, -0.6713, -0.03869, -0.6713, -0.03869, -0.4558, -0.2547, -0.4558, 0.1242, 1.942, 0.0906, 1.942, 0.0906, 1.727, 0.1242, 1.727, -1.116, -0.6713, -0.7716, -0.6713, -0.7716, -0.4558, -1.116, -0.4558, 0.1242, 1.691, 0.1242, 1.727, 0.0906, 1.727, 0.0906, 1.691, 0.1242, 2.029, 0.1242, 2.092, 0.0906, 2.092, 0.0906, 2.029, 0.7849, 0.5886, 2.116, 0.5886, 2.116, 0.6222, 0.7849, 0.6222, 0.1242, 0.9668, 0.1242, 1.005, 0.0906, 1.005, 0.0906, 0.9668, 0.0906, 0.9668, 0.0906, 1.005, -0.254, 1.005, -0.254, 0.9668, 0.8235, 0.9668, 0.8235, 1.005, 0.6075, 1.005, 0.6075, 0.9668, -0.9372, 1.829, -0.9759, 1.829, -0.9759, 1.613, -0.9372, 1.613, -1.014, 1.398, -0.9759, 1.398, -0.9759, 1.613, -1.014, 1.613, -0.254, 1.829, -0.2901, 1.829, -0.2901, 1.613, -0.254, 1.613, -0.9011, 1.915, -0.9398, 1.915, -0.9398, 1.829, -0.9011, 1.829, 0.0906, 1.65, 0.0906, 1.691, -0.254, 1.691, -0.254, 1.65, 0.8235, 1.65, 0.8235, 1.691, 0.6075, 1.691, 0.6075, 1.65, -0.3312, 1.398, -0.2901, 1.398, -0.2901, 1.613, -0.3312, 1.613, -0.5439, 0.4246, -0.5078, 0.4246, -0.5078, 0.5108, -0.5439, 0.5108, -0.2951, 2.029, -0.254, 2.029, -0.254, 2.115, -0.2951, 2.115, -0.991, 0.597, -1.025, 0.597, -1.025, 0.5108, -0.991, 0.5108, -0.5628, 2.029, -0.2951, 2.029, -0.2951, 2.115, -0.5628, 2.115, -0.5989, 1.398, -0.3312, 1.398, -0.3312, 1.613, -0.5989, 1.613, 0.8235, 1.382, 0.8235, 1.65, 0.6075, 1.65, 0.6075, 1.382, 0.0906, 1.382, 0.0906, 1.65, -0.254, 1.65, -0.254, 1.382, -0.254, 1.915, -0.2951, 1.915, -0.2951, 1.829, -0.254, 1.829, -0.2901, 1.829, -0.3312, 1.829, -0.3312, 1.613, -0.2901, 1.613, 0.0906, 1.005, 0.0906, 1.043, -0.254, 1.043, -0.254, 1.005, 0.8235, 1.005, 0.8235, 1.043, 0.6075, 1.043, 0.6075, 1.005, -0.9759, 1.398, -0.9372, 1.398, -0.9372, 1.613, -0.9759, 1.613, -0.9398, 2.029, -0.9011, 2.029, -0.9011, 2.115, -0.9398, 2.115, -0.6335, 1.915, -0.9011, 1.915, -0.9011, 1.829, -0.6335, 1.829, -0.6696, 1.829, -0.9372, 1.829, -0.9372, 1.613, -0.6696, 1.613, -0.5077, 0.597, -0.5439, 0.597, -0.5439, 0.5108, -0.5078, 0.5108, -0.991, 0.4246, -0.5439, 0.4246, -0.5439, 0.5108, -0.991, 0.5108, 0.6075, 0.9668, 0.6075, 1.005, 0.5713, 1.005, 0.5713, 0.9668, 0.7849, 0.1054, 2.116, 0.1054, 2.116, 0.1415, 0.7849, 0.1415, 0.6075, 2.029, 0.6075, 2.092, 0.5713, 2.092, 0.5713, 2.029, 0.6075, 1.691, 0.6075, 1.727, 0.5713, 1.727, 0.5713, 1.691, 0.6075, 1.942, 0.5713, 1.942, 0.5713, 1.727, 0.6075, 1.727, -0.7379, -0.6713, -0.2909, -0.6713, -0.2909, -0.4558, -0.7379, -0.4558, -0.7716, -0.6713, -0.7379, -0.6713, -0.7379, -0.4558, -0.7716, -0.4558, -1.025, 0.4246, -0.991, 0.4246, -0.991, 0.5108, -1.025, 0.5108, -0.5439, 0.597, -0.991, 0.597, -0.991, 0.5108, -0.5439, 0.5108, 0.5713, 0.9668, 0.5713, 1.005, 0.1242, 1.005, 0.1242, 0.9668, 0.7849, 0.1415, 2.116, 0.1415, 2.116, 0.5886, 0.7849, 0.5886, 0.5713, 2.029, 0.5713, 2.092, 0.1242, 2.092, 0.1242, 2.029, 0.5713, 1.691, 0.5713, 1.727, 0.1242, 1.727, 0.1242, 1.691, 0.5713, 1.942, 0.1242, 1.942, 0.1242, 1.727, 0.5713, 1.727, -0.3312, 1.829, -0.5989, 1.829, -0.5989, 1.613, -0.3312, 1.613, -0.6342, 1.829, -0.6696, 1.829, -0.6696, 1.613, -0.6342, 1.613, -0.2951, 1.915, -0.5628, 1.915, -0.5628, 1.829, -0.2951, 1.829, -0.5981, 1.915, -0.6335, 1.915, -0.6335, 1.829, -0.5981, 1.829, 0.0906, 1.043, 0.0906, 1.311, -0.254, 1.311, -0.254, 1.043, 0.0906, 1.346, 0.0906, 1.382, -0.254, 1.382, -0.254, 1.346, 0.8235, 1.043, 0.8235, 1.311, 0.6075, 1.311, 0.6075, 1.043, 0.8235, 1.346, 0.8235, 1.382, 0.6075, 1.382, 0.6075, 1.346, -0.9372, 1.398, -0.6696, 1.398, -0.6696, 1.613, -0.9372, 1.613, -0.6342, 1.398, -0.5989, 1.398, -0.5989, 1.613, -0.6342, 1.613, -0.9011, 2.029, -0.6335, 2.029, -0.6335, 2.115, -0.9011, 2.115, -0.5981, 2.029, -0.5628, 2.029, -0.5628, 2.115, -0.5981, 2.115, -0.6335, 2.029, -0.5981, 2.029, -0.5981, 2.115, -0.6335, 2.115, -0.6696, 1.398, -0.6342, 1.398, -0.6342, 1.613, -0.6696, 1.613, 0.8235, 1.311, 0.8235, 1.346, 0.6075, 1.346, 0.6075, 1.311, 0.0906, 1.311, 0.0906, 1.346, -0.254, 1.346, -0.254, 1.311, -0.5628, 1.915, -0.5981, 1.915, -0.5981, 1.829, -0.5628, 1.829, -0.5989, 1.829, -0.6342, 1.829, -0.6342, 1.613, -0.5989, 1.613])
me_plane.materials.append(mat_stone_wall)
me_plane.update()
me_cube = bpy.data.meshes.new('Cube')
me_cube.from_pydata([(-0.03441, -1.331, -1.25), (-0.03441, -1.331, 1.25), (-0.03441, 0.6645, -1.25), (-0.03441, 0.6645, 1.25), (0.3991, 0.6645, -1.25), (0.3991, 0.6645, 1.25)], [], [(0, 1, 3, 2), (2, 3, 5, 4)])
_uv = me_cube.uv_layers.new(name='UVMap')
_uv.uv.foreach_set('vector', [-0.1564, 1.161, -0.1564, -0.161, 0.8988, -0.161, 0.8988, 1.161, 0.8988, 1.161, 0.8988, -0.161, 1.128, -0.161, 1.128, 1.161])
me_cube.materials.append(mat_stone_wall)
me_cube.update()
me_plane_002 = bpy.data.meshes.new('Plane.002')
me_plane_002.from_pydata([(-3.7, -1.827, 0.7997), (-3.7, -0.2359, 0.7997), (-3.7, -0.2359, 1.999), (-3.7, -1.827, 1.999), (-3.7, -1.732, 0.7997), (-3.7, -1.732, 1.999), (-3.7, -0.3256, 0.7997), (-3.7, -0.3256, 1.999), (-3.7, -0.2359, 1.915), (-3.7, -1.827, 1.915), (-3.7, -1.732, 1.915), (-3.7, -0.3256, 1.915), (-3.7, -0.2359, 0.8778), (-3.7, -1.827, 0.8778), (-3.7, -1.732, 0.8778), (-3.7, -0.3256, 0.8778), (-3.7, -0.9467, 1.999), (-3.7, -1.111, 1.999), (-3.7, -1.111, 0.7997), (-3.7, -0.9467, 0.7997), (-3.7, -1.111, 1.915), (-3.7, -0.9467, 1.915), (-3.7, -1.111, 0.8778), (-3.7, -0.9467, 0.8778), (-3.7, -1.029, 1.999), (-3.7, -1.029, 0.7997), (-3.7, -1.029, 1.915), (-3.7, -1.029, 0.8778), (-3.731, -0.9467, 1.915), (-3.731, -0.3256, 1.915), (-3.731, -1.732, 1.915), (-3.731, -1.732, 0.8778), (-3.731, -0.3256, 0.8778), (-3.731, -0.9467, 0.8778), (-3.731, -1.111, 1.915), (-3.731, -1.111, 0.8778)], [], [(14, 13, 0, 4), (22, 14, 4, 18), (12, 15, 6, 1), (2, 7, 11, 8), (17, 5, 10, 20), (5, 3, 9, 10), (8, 11, 15, 12), (10, 14, 31, 30), (10, 9, 13, 14), (14, 22, 35, 31), (26, 20, 22, 27), (7, 16, 21, 11), (24, 17, 20, 26), (15, 23, 19, 6), (27, 22, 18, 25), (23, 27, 25, 19), (16, 24, 26, 21), (21, 26, 27, 23), (34, 30, 31, 35), (29, 28, 33, 32), (20, 10, 30, 34), (23, 15, 32, 33), (22, 20, 34, 35), (15, 11, 29, 32), (11, 21, 28, 29), (21, 23, 33, 28)])
_uv = me_plane_002.uv_layers.new(name='UVMap')
_uv.uv.foreach_set('vector', [0.9553, 0.3383, 0.9553, 0.2971, 0.9889, 0.2971, 0.9889, 0.3383, 0.9553, 0.6059, 0.9553, 0.3383, 0.9889, 0.3383, 0.9889, 0.6059, 0.9553, 0.983, 0.9553, 0.9443, 0.9889, 0.9443, 0.9889, 0.983, 0.4721, 0.983, 0.4721, 0.9443, 0.5082, 0.9443, 0.5082, 0.983, 0.4721, 0.6059, 0.4721, 0.3383, 0.5082, 0.3383, 0.5082, 0.6059, 0.4721, 0.3383, 0.4721, 0.2971, 0.5082, 0.2971, 0.5082, 0.3383, 0.5082, 0.983, 0.5082, 0.9443, 0.9553, 0.9443, 0.9553, 0.983, 0.9387, 0.03799, 0.4917, 0.03799, 0.4917, 0.02457, 0.9387, 0.02457, 0.5082, 0.3383, 0.5082, 0.2971, 0.9553, 0.2971, 0.9553, 0.3383, 0.9541, 0.1248, 0.6864, 0.1248, 0.6864, 0.1114, 0.9541, 0.1114, 0.5082, 0.6413, 0.5082, 0.6059, 0.9553, 0.6059, 0.9553, 0.6413, 0.4721, 0.9443, 0.4721, 0.6766, 0.5082, 0.6766, 0.5082, 0.9443, 0.4721, 0.6413, 0.4721, 0.6059, 0.5082, 0.6059, 0.5082, 0.6413, 0.9553, 0.9443, 0.9553, 0.6766, 0.9889, 0.6766, 0.9889, 0.9443, 0.9553, 0.6413, 0.9553, 0.6059, 0.9889, 0.6059, 0.9889, 0.6413, 0.9553, 0.6766, 0.9553, 0.6413, 0.9889, 0.6413, 0.9889, 0.6766, 0.4721, 0.6766, 0.4721, 0.6413, 0.5082, 0.6413, 0.5082, 0.6766, 0.5082, 0.6766, 0.5082, 0.6413, 0.9553, 0.6413, 0.9553, 0.6766, 0.458, 0.7163, 0.458, 0.9839, 0.01092, 0.9839, 0.01092, 0.7163, 0.458, 0.4486, 0.458, 0.7163, 0.01092, 0.7163, 0.01092, 0.4486, 0.6864, 0.1248, 0.9541, 0.1248, 0.9541, 0.1382, 0.6864, 0.1382, 0.4917, 0.05142, 0.224, 0.05142, 0.224, 0.03799, 0.4917, 0.03799, 0.4917, 0.03799, 0.9387, 0.03799, 0.9387, 0.05142, 0.4917, 0.05142, 0.4917, 0.05142, 0.9387, 0.05142, 0.9387, 0.06484, 0.4917, 0.06484, 0.224, 0.05142, 0.4917, 0.05142, 0.4917, 0.06484, 0.224, 0.06484, 0.4917, 0.03799, 0.04466, 0.03799, 0.04466, 0.02457, 0.4917, 0.02457])
me_plane_002.materials.append(mat_window)
me_plane_002.update()
me_cube_006 = bpy.data.meshes.new('Cube.006')
me_cube_006.from_pydata([(-0.01467, -0.01444, -0.0535), (-0.01467, -0.0272, -0.04074), (-0.01467, -0.02346, -0.04976), (-0.01467, -0.0272, 0.06562), (-0.01467, -0.01444, 0.07838), (-0.01467, -0.02346, 0.07464), (-0.01467, 0.02775, -0.04074), (-0.01467, 0.01499, -0.0535), (-0.01467, 0.02401, -0.04976), (-0.01467, 0.01499, 0.07838), (-0.01467, 0.02775, 0.06562), (-0.01467, 0.02401, 0.07464), (-0.002303, -0.0272, -0.04074), (-0.002303, -0.01444, -0.0535), (-0.002303, -0.02346, -0.04976), (-0.002303, -0.01444, 0.07838), (-0.002303, -0.0272, 0.06562), (-0.002303, -0.02346, 0.07464), (-0.002303, 0.01499, -0.0535), (-0.002303, 0.02775, -0.04074), (-0.002303, 0.02401, -0.04976), (-0.002303, 0.02775, 0.06562), (-0.002303, 0.01499, 0.07838), (-0.002303, 0.02401, 0.07464)], [], [(12, 16, 3, 1), (18, 20, 19, 21, 23, 22, 15, 17, 16, 12, 14, 13), (22, 9, 4, 15), (0, 2, 1, 3, 5, 4, 9, 11, 10, 6, 8, 7), (6, 10, 21, 19), (18, 7, 8, 20), (20, 8, 6, 19), (9, 22, 23, 11), (11, 23, 21, 10), (0, 13, 14, 2), (2, 14, 12, 1), (15, 4, 5, 17), (17, 5, 3, 16), (7, 18, 13, 0)])
me_cube_006.polygons.foreach_set('use_smooth', [1, 0, 1, 0, 1, 1, 1, 1, 1, 1, 1, 1, 1, 1])
_uv = me_cube_006.uv_layers.new(name='UVMap')
_uv.uv.foreach_set('vector', [0.7807, 0.6705, 0.7807, 0.6376, 0.7845, 0.6376, 0.7845, 0.6705, 0.7273, 0.6756, 0.7246, 0.6744, 0.7234, 0.6716, 0.7234, 0.6387, 0.7246, 0.6359, 0.7273, 0.6348, 0.7364, 0.6348, 0.7392, 0.6359, 0.7404, 0.6387, 0.7404, 0.6716, 0.7392, 0.6744, 0.7364, 0.6756, 0.7708, 0.6856, 0.767, 0.6856, 0.767, 0.6765, 0.7708, 0.6765, 0.7443, 0.6756, 0.7416, 0.6744, 0.7404, 0.6716, 0.7404, 0.6387, 0.7416, 0.6359, 0.7443, 0.6348, 0.7534, 0.6348, 0.7562, 0.6359, 0.7574, 0.6387, 0.7574, 0.6716, 0.7562, 0.6744, 0.7534, 0.6756, 0.7845, 0.6705, 0.7845, 0.6376, 0.7883, 0.6376, 0.7883, 0.6705, 0.7574, 0.6873, 0.7612, 0.6873, 0.7612, 0.6901, 0.7574, 0.6901, 0.7883, 0.6733, 0.7845, 0.6733, 0.7845, 0.6705, 0.7883, 0.6705, 0.767, 0.6856, 0.7708, 0.6856, 0.7708, 0.6884, 0.767, 0.6884, 0.7845, 0.6348, 0.7883, 0.6348, 0.7883, 0.6376, 0.7845, 0.6376, 0.7612, 0.6782, 0.7574, 0.6782, 0.7574, 0.6754, 0.7612, 0.6754, 0.7845, 0.6733, 0.7807, 0.6733, 0.7807, 0.6705, 0.7845, 0.6705, 0.7708, 0.6765, 0.767, 0.6765, 0.767, 0.6737, 0.7708, 0.6737, 0.7807, 0.6348, 0.7845, 0.6348, 0.7845, 0.6376, 0.7807, 0.6376, 0.7612, 0.6873, 0.7574, 0.6873, 0.7574, 0.6782, 0.7612, 0.6782])
me_cube_006.materials.append(mat_window)
me_cube_006.update()
me_cube_009 = bpy.data.meshes.new('Cube.009')
me_cube_009.from_pydata([(0.007401, -0.01114, 0.0111), (-0.01262, -0.01097, 0.01186), (0.00715, 0.0105, 0.0111), (-0.01262, 0.01066, 0.01186), (0.01045, -0.01097, 0.01804), (-0.01262, -0.01097, 0.01804), (0.01045, 0.01066, 0.01804), (-0.01262, 0.01066, 0.01804), (0.01096, -0.009127, -0.1156), (0.01518, -0.01105, -0.002955), (0.01096, 0.00882, -0.1156), (0.01493, 0.01058, -0.002961), (0.01714, -0.009127, -0.1156), (0.02367, -0.01097, -0.002586), (0.01714, 0.00882, -0.1156), (0.02367, 0.01066, -0.002586), (0.01456, -0.01106, 0.002998), (0.01316, -0.01107, 0.007661), (0.011, -0.0111, 0.01032), (0.01747, -0.01097, 0.016), (0.02158, -0.01097, 0.01083), (0.02328, -0.01097, 0.004321), (0.01747, 0.01066, 0.016), (0.02158, 0.01066, 0.01083), (0.02328, 0.01066, 0.004321), (0.01075, 0.01054, 0.01031), (0.01291, 0.01056, 0.007654), (0.0143, 0.01058, 0.002991), (0.01748, -0.01097, -0.1032), (0.01748, 0.01066, -0.1032), (0.02367, 0.01066, -0.1032), (0.02367, -0.01097, -0.1032), (0.01651, 0.01066, -0.1081), (0.01374, 0.01066, -0.1131), (0.02269, 0.01066, -0.1081), (0.01992, 0.01066, -0.1131), (0.02269, -0.01097, -0.1081), (0.01992, -0.01097, -0.1131), (0.01374, -0.01097, -0.1131), (0.01651, -0.01097, -0.1081)], [], [(0, 2, 3, 1), (2, 6, 7, 3), (6, 4, 5, 7), (4, 0, 1, 5), (7, 5, 1, 3), (28, 9, 11, 29), (29, 11, 15, 30), (30, 15, 13, 31), (31, 13, 9, 28), (10, 14, 12, 8), (9, 13, 21, 16), (13, 15, 24, 21), (15, 11, 27, 24), (11, 9, 16, 27), (16, 21, 20, 17), (17, 20, 19, 18), (18, 19, 4, 0), (21, 24, 23, 20), (20, 23, 22, 19), (19, 22, 6, 4), (24, 27, 26, 23), (23, 26, 25, 22), (22, 25, 2, 6), (27, 16, 17, 26), (26, 17, 18, 25), (25, 18, 0, 2), (36, 31, 28, 39), (34, 30, 31, 36), (32, 29, 30, 34), (39, 28, 29, 32), (8, 38, 33, 10), (38, 39, 32, 33), (10, 33, 35, 14), (33, 32, 34, 35), (14, 35, 37, 12), (35, 34, 36, 37), (12, 37, 38, 8), (37, 36, 39, 38)])
me_cube_009.polygons.foreach_set('use_smooth', [0, 0, 0, 0, 0, 0, 0, 1, 0, 0, 0, 1, 0, 0, 0, 0, 0, 1, 1, 1, 0, 0, 0, 0, 0, 0, 1, 1, 0, 0, 0, 0, 0, 0, 1, 1, 1, 1])
_uv = me_cube_009.uv_layers.new(name='UVMap')
_uv.uv.foreach_set('vector', [0.7532, 0.6756, 0.7532, 0.6823, 0.7471, 0.6823, 0.7471, 0.6756, 0.7662, 0.6798, 0.7641, 0.6808, 0.7641, 0.6737, 0.766, 0.6737, 0.7471, 0.6827, 0.7404, 0.6827, 0.7404, 0.6756, 0.7471, 0.6756, 0.7641, 0.6826, 0.7619, 0.6816, 0.7622, 0.6754, 0.7641, 0.6754, 0.7256, 0.6823, 0.7256, 0.6756, 0.7275, 0.6756, 0.7275, 0.6823, 0.7641, 0.6697, 0.7641, 0.6388, 0.7708, 0.6388, 0.7708, 0.6697, 0.7729, 0.6723, 0.7731, 0.6413, 0.7758, 0.6413, 0.7748, 0.6724, 0.7574, 0.6715, 0.7574, 0.6404, 0.7641, 0.6404, 0.7641, 0.6715, 0.7766, 0.6724, 0.7758, 0.6413, 0.7784, 0.6413, 0.7786, 0.6723, 0.7295, 0.6811, 0.7275, 0.6811, 0.7275, 0.6756, 0.7295, 0.6756, 0.7784, 0.6413, 0.7758, 0.6413, 0.7758, 0.6391, 0.7785, 0.6395, 0.7641, 0.6404, 0.7574, 0.6404, 0.7574, 0.6383, 0.7641, 0.6383, 0.7758, 0.6413, 0.7731, 0.6413, 0.7729, 0.6395, 0.7757, 0.6391, 0.7708, 0.6388, 0.7641, 0.6388, 0.7641, 0.637, 0.7708, 0.637, 0.7785, 0.6395, 0.7758, 0.6391, 0.7763, 0.6371, 0.7789, 0.638, 0.7789, 0.638, 0.7763, 0.6371, 0.7775, 0.6355, 0.7796, 0.6372, 0.7796, 0.6372, 0.7775, 0.6355, 0.7797, 0.6348, 0.7807, 0.6369, 0.7641, 0.6383, 0.7574, 0.6383, 0.7574, 0.6363, 0.7641, 0.6363, 0.7641, 0.6363, 0.7574, 0.6363, 0.7574, 0.6348, 0.7641, 0.6348, 0.7256, 0.6756, 0.7256, 0.6823, 0.7234, 0.6823, 0.7234, 0.6756, 0.7757, 0.6391, 0.7729, 0.6395, 0.7725, 0.638, 0.7752, 0.6371, 0.7752, 0.6371, 0.7725, 0.638, 0.7719, 0.6372, 0.774, 0.6355, 0.774, 0.6355, 0.7719, 0.6372, 0.7708, 0.6369, 0.7719, 0.6348, 0.7708, 0.637, 0.7641, 0.637, 0.7641, 0.6356, 0.7708, 0.6356, 0.7708, 0.6356, 0.7641, 0.6356, 0.7641, 0.6348, 0.7708, 0.6348, 0.7295, 0.6823, 0.7295, 0.6756, 0.7306, 0.6756, 0.7306, 0.6823, 0.777, 0.6739, 0.7766, 0.6724, 0.7786, 0.6723, 0.7789, 0.6739, 0.7574, 0.673, 0.7574, 0.6715, 0.7641, 0.6715, 0.7641, 0.673, 0.7726, 0.6739, 0.7729, 0.6723, 0.7748, 0.6724, 0.7745, 0.6739, 0.7641, 0.6713, 0.7641, 0.6697, 0.7708, 0.6697, 0.7708, 0.6713, 0.7647, 0.6737, 0.7641, 0.6728, 0.7708, 0.6728, 0.7702, 0.6737, 0.7641, 0.6728, 0.7641, 0.6713, 0.7708, 0.6713, 0.7708, 0.6728, 0.7708, 0.6761, 0.7717, 0.6754, 0.7736, 0.6754, 0.7727, 0.6762, 0.7717, 0.6754, 0.7726, 0.6739, 0.7745, 0.6739, 0.7736, 0.6754, 0.758, 0.6754, 0.7574, 0.6746, 0.7641, 0.6746, 0.7635, 0.6754, 0.7574, 0.6746, 0.7574, 0.673, 0.7641, 0.673, 0.7641, 0.6746, 0.7788, 0.6762, 0.7779, 0.6754, 0.7798, 0.6754, 0.7807, 0.6761, 0.7779, 0.6754, 0.777, 0.6739, 0.7789, 0.6739, 0.7798, 0.6754])
me_cube_009.materials.append(mat_window)
me_cube_009.update()

# ---- objects
ob_cube_010 = bpy.data.objects.new('Cube.010', me_cube_012)
ob_cube_011 = bpy.data.objects.new('Cube.011', me_cube_014)
ob_cube_012 = bpy.data.objects.new('Cube.012', me_cube_015)
ob_cube = bpy.data.objects.new('Cube', me_cube_002)
ob_plane_001 = bpy.data.objects.new('Plane.001', me_plane_001)
ob_cube_001 = bpy.data.objects.new('Cube.001', me_cube_004)
ob_cube_002 = bpy.data.objects.new('Cube.002', me_cube_007)
ob_cube_003 = bpy.data.objects.new('Cube.003', me_cube_008)
ob_cube_004 = bpy.data.objects.new('Cube.004', me_cube_010)
ob_x = bpy.data.objects.new('домофон', me_cube_001)
ob_cube_006 = bpy.data.objects.new('Cube.006', me_cube_003)
ob_cube_007 = bpy.data.objects.new('Cube.007', me_cube_005)
ob_plane = bpy.data.objects.new('Plane', me_plane)
ob_cube_005 = bpy.data.objects.new('Cube.005', me_cube)
ob_plane_002 = bpy.data.objects.new('Plane.002', me_plane_002)
ob_cube_008 = bpy.data.objects.new('Cube.008', me_cube_006)
ob_cube_009 = bpy.data.objects.new('Cube.009', me_cube_009)

# ---- transforms, parenting, visibility, modifiers, constraints
ob_cube_010.location = (-1.647, -4.975, 1.996)
ob_cube_011.location = (-0.981, -4.975, 1.0)
ob_cube_012.location = (-2.455, -4.975, 1.0)
ob_cube.location = (0.6753, -0.8598, 1.0)
ob_cube.rotation_euler = (0.0, -0.0, -1.571)
ob_plane_001.location = (0.6115, -1.173, 1.069)
ob_plane_001.rotation_euler = (0.0, -0.0, -1.571)
ob_cube_001.location = (0.6587, -0.3264, 1.0)
ob_cube_001.rotation_euler = (0.0, -0.0, -1.571)
ob_cube_002.location = (0.6587, -1.393, 0.9102)
ob_cube_002.rotation_euler = (0.0, -0.0, -1.571)
ob_cube_003.location = (0.6753, -1.561, 1.0)
ob_cube_003.rotation_euler = (0.0, -0.0, -1.571)
ob_cube_004.location = (0.6587, -1.729, 1.0)
ob_cube_004.rotation_euler = (0.0, -0.0, -1.571)
ob_x.location = (0.5844, -1.529, 1.242)
ob_x.rotation_euler = (0.0, -0.0, 3.142)
ob_cube_006.location = (-1.265, -4.975, 1.0)
ob_cube_006.rotation_euler = (0.0, -0.0, -1.571)
ob_cube_007.location = (-1.965, -4.975, 1.0)
ob_cube_007.rotation_euler = (0.0, -0.0, -1.571)
ob_plane.location = (0.0, 0.0, 0.0)
ob_cube_005.location = (-0.3991, -3.669, 1.25)
ob_plane_002.location = (-3.278e-07, 0.0, 0.0)
ob_cube_008.location = (-3.696, -0.9858, 1.449)
ob_cube_009.location = (-3.686, -0.9864, 1.452)

# ---- collection membership
scene.collection.objects.link(ob_cube_010)
scene.collection.objects.link(ob_cube_011)
scene.collection.objects.link(ob_cube_012)
col_door.objects.link(ob_cube)
col_door.objects.link(ob_plane_001)
col_door.objects.link(ob_cube_001)
col_door.objects.link(ob_cube_002)
col_door.objects.link(ob_cube_003)
col_door.objects.link(ob_cube_004)
col_door.objects.link(ob_x)
col_door.objects.link(ob_cube_006)
col_door.objects.link(ob_cube_007)
col_walls.objects.link(ob_plane)
col_walls.objects.link(ob_cube_005)
col_windows.objects.link(ob_plane_002)
col_windows.objects.link(ob_cube_008)
col_windows.objects.link(ob_cube_009)

# ---- scene / render settings (as saved in the file)
scene.frame_start = 1; scene.frame_end = 250; scene.frame_set(0)
scene.render.engine = 'BLENDER_EEVEE_NEXT'
bpy.context.view_layer.update()

# ---- added for rendering (the .blend has no active camera and no usable light): camera, sun
cam_auto = bpy.data.cameras.new('AutoCamera')
cam_auto.lens = 50.0
cam_auto.sensor_width = 36.0
cam_auto.clip_end = 1000.0
ob_auto_camera = bpy.data.objects.new('AutoCamera', cam_auto)
scene.collection.objects.link(ob_auto_camera)
ob_auto_camera.location = (5.08538, -10.4206, 6.53052)
ob_auto_camera.rotation_euler = (1.09748, -7.21219e-08, 0.694738)
scene.camera = ob_auto_camera
light_auto_sun = bpy.data.lights.new('AutoSun', 'SUN')
light_auto_sun.energy = 3.0
light_auto_sun.angle = 0.0523599
ob_auto_sun = bpy.data.objects.new('AutoSun', light_auto_sun)
scene.collection.objects.link(ob_auto_sun)
ob_auto_sun.rotation_euler = (0.872665, 0.174533, 0.523599)
bpy.context.view_layer.update()
